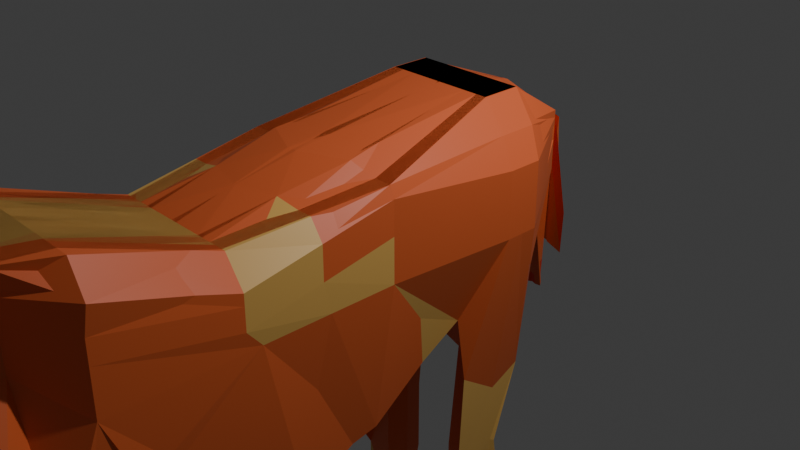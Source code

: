 # Source: MonCheval.blend  (saved by Blender 4.3.34; exported with 4.5.12 LTS)
import bpy
from mathutils import Matrix  # noqa: F401  (used for matrix-valued properties, if any)

bpy.ops.wm.read_factory_settings(use_empty=True)
scene = bpy.context.scene
scene.name = 'Scene'

# ---- collections
col_collection = bpy.data.collections.new('Collection'); scene.collection.children.link(col_collection)

# ---- materials (node trees are filled in below, after node groups)
mat_material = bpy.data.materials.new('Material')
mat_material.alpha_threshold = 0.0
mat_material.roughness = 0.5
mat_material.line_color = (0.0, 0.0, 0.0, 1.0)
mat_material_001 = bpy.data.materials.new('Material.001')
mat_material_002 = bpy.data.materials.new('Material.002')

# ---- material node trees
mat_material.use_nodes = True; mat_material.node_tree.nodes.clear()
_N = mat_material.node_tree.nodes; _L = mat_material.node_tree.links
n0 = _N.new('ShaderNodeOutputMaterial'); n0.name = 'Material Output'; n0.location = (300, 300)
n1 = _N.new('ShaderNodeBsdfPrincipled'); n1.name = 'Principled BSDF'; n1.location = (10, 300)
n1.inputs[0].default_value = (0.8005, 0.1444, 0.0419, 1.0)
n1.inputs[3].default_value = 1.45
_L.new(n1.outputs[0], n0.inputs[0])
n0.is_active_output = True
mat_material_001.use_nodes = True; mat_material_001.node_tree.nodes.clear()
_N = mat_material_001.node_tree.nodes; _L = mat_material_001.node_tree.links
n0 = _N.new('ShaderNodeBsdfPrincipled'); n0.name = 'Principled BSDF'; n0.location = (10, 300)
n0.inputs[0].default_value = (0.8004, 0.4673, 0.1198, 1.0)
n1 = _N.new('ShaderNodeOutputMaterial'); n1.name = 'Material Output'; n1.location = (300, 300)
_L.new(n0.outputs[0], n1.inputs[0])
n1.is_active_output = True
mat_material_002.use_nodes = True; mat_material_002.node_tree.nodes.clear()
_N = mat_material_002.node_tree.nodes; _L = mat_material_002.node_tree.links
n0 = _N.new('ShaderNodeBsdfPrincipled'); n0.name = 'Principled BSDF'; n0.location = (10, 300)
n0.inputs[0].default_value = (0.7997, 0.02833, 0.0, 1.0)
n1 = _N.new('ShaderNodeOutputMaterial'); n1.name = 'Material Output'; n1.location = (300, 300)
_L.new(n0.outputs[0], n1.inputs[0])
n1.is_active_output = True

# ---- world
world_world = bpy.data.worlds.new('World'); scene.world = world_world
world_world.use_nodes = True; world_world.node_tree.nodes.clear()
_N = world_world.node_tree.nodes; _L = world_world.node_tree.links
n0 = _N.new('ShaderNodeOutputWorld'); n0.name = 'World Output'; n0.location = (300, 300)
n1 = _N.new('ShaderNodeBackground'); n1.name = 'Background'; n1.location = (10, 300)
n1.inputs[0].default_value = (0.05088, 0.05088, 0.05088, 1.0)
_L.new(n1.outputs[0], n0.inputs[0])
n0.is_active_output = True
world_world.color = (0.05088, 0.05088, 0.05088)
world_world.sun_shadow_jitter_overblur = 0.0

# ---- cameras
cam_camera = bpy.data.cameras.new('Camera')
cam_camera.clip_end = 100.0
cam_camera.ortho_scale = 7.314

# ---- lights
light_light = bpy.data.lights.new('Light', 'POINT')
light_light.energy = 1000.0
light_light.shadow_soft_size = 0.1

# ---- meshes
me_cube = bpy.data.meshes.new('Cube')
me_cube.from_pydata([(0.6687, 1.547, 0.9592), (0.7117, 1.314, -0.3333), (0.9472, -1.0, 1.0), (0.8222, 0.03006, -0.8503), (-0.6828, 1.547, 0.9592), (-0.6398, 1.314, -0.3333), (-0.946, -1.0, 1.0), (-0.7745, 0.03006, -0.8503), (-1.07, -4.754, -0.3148), (-0.625, -4.537, 1.439), (0.5584, -4.537, 1.439), (0.9296, -4.754, -0.3148), (0.6687, 1.547, 0.3063), (-1.0, -1.0, 0.03381), (1.0, -1.0, 0.03381), (-0.6828, 1.547, 0.3063), (-0.596, -4.539, 0.4392), (0.5874, -4.539, 0.4392), (-0.8212, -6.754, 1.352), (-0.5751, -6.654, 2.666), (0.5842, -6.654, 2.666), (0.7465, -6.747, 0.9089), (-0.3059, -8.398, 0.2768), (-0.2204, -8.739, 0.6139), (0.227, -8.739, 0.6139), (0.3058, -8.398, 0.2768), (-1.0, -1.0, 0.5158), (-0.596, -4.539, 0.7244), (0.6687, 1.547, 0.632), (1.0, -1.0, 0.5158), (-0.6828, 1.547, 0.632), (0.5874, -4.539, 0.7244), (-1.0, -6.654, 2.182), (1.0, -6.654, 2.182), (-0.3169, -8.635, 0.327), (0.3443, -8.635, 0.327), (0.7893, -7.532, 0.8819), (-0.8206, -7.526, 0.7862), (-0.9993, -7.622, 1.957), (1.001, -7.622, 1.957), (-0.9993, -7.622, 1.472), (0.9873, -7.504, 1.594), (-0.8209, -7.14, 1.069), (1.0, -7.138, 2.311), (0.7882, -7.1, 0.9023), (-0.9996, -7.138, 2.311), (-0.9996, -7.138, 1.827), (1.0, -7.198, 1.813), (-1.0, -1.0, 0.7579), (-0.596, -4.539, 0.8677), (-1.0, -6.654, 2.424), (-0.2204, -8.739, 0.5598), (0.6687, 1.547, 0.7956), (1.0, -1.0, 0.7579), (-0.6828, 1.547, 0.7956), (0.5874, -4.539, 0.8677), (1.0, -6.654, 2.424), (0.227, -8.739, 0.5598), (-0.9993, -7.622, 1.715), (0.9813, -7.482, 1.74), (1.0, -7.198, 1.995), (-0.9996, -7.138, 2.069), (0.5765, 1.314, -0.3333), (0.7578, -1.0, 1.0), (0.6624, 0.03006, -0.8503), (0.5335, 1.547, 0.9592), (0.4389, -4.518, 1.391), (0.7295, -4.754, -0.3148), (0.7135, -4.997, -0.01971), (0.5335, 1.547, 0.3063), (0.4682, -6.654, 2.666), (0.8561, -6.466, 1.315), (0.1822, -8.739, 0.6139), (0.2446, -8.398, 0.2768), (0.2781, -8.635, 0.327), (0.5335, 1.547, 0.632), (0.8006, -7.622, 1.957), (0.6626, -7.395, 0.6631), (0.8564, -6.95, 0.9607), (0.8002, -7.138, 2.311), (0.1822, -8.739, 0.5598), (0.5335, 1.547, 0.7956), (0.4074, 1.314, -0.3333), (0.4806, -1.089, 1.131), (0.2909, -4.518, 1.391), (0.4634, -4.997, -0.01971), (0.3233, -6.654, 2.666), (0.606, -6.466, 1.315), (0.1263, -8.739, 0.6139), (0.1583, -8.372, 0.2495), (0.1955, -8.635, 0.327), (0.6067, -7.434, 0.6062), (0.6063, -6.95, 0.9607), (0.1263, -8.739, 0.5598), (0.4628, 0.03006, -0.8503), (0.2738, 1.564, 1.033), (0.4794, -4.754, -0.3148), (0.3645, 1.547, 0.3063), (0.3645, 1.547, 0.632), (0.5505, -7.622, 1.957), (0.5501, -7.138, 2.311), (0.2371, 1.57, 0.7216), (-0.4773, 1.314, -0.3333), (-0.7184, -1.0, 1.0), (-0.4838, -4.518, 1.391), (-0.8459, -4.997, -0.01971), (-0.4357, -6.654, 2.666), (-0.5825, -6.622, 1.229), (-0.1666, -8.739, 0.6139), (-0.2324, -8.398, 0.2768), (-0.2374, -8.635, 0.327), (-0.5819, -7.395, 0.6631), (-0.5822, -7.009, 0.9461), (-0.1666, -8.739, 0.5598), (-0.5825, 0.03006, -0.8503), (-0.5203, 1.547, 0.9592), (-0.83, -4.754, -0.3148), (-0.5203, 1.547, 0.3063), (-0.5203, 1.547, 0.632), (-0.7588, -7.622, 1.957), (-0.7592, -7.138, 2.311), (-0.5203, 1.547, 0.7956), (-0.3952, 0.03006, -0.8503), (-0.2335, 1.523, 1.052), (-0.5953, -4.754, -0.3148), (-0.3617, 1.547, 0.3063), (-0.3617, 1.547, 0.632), (-0.5241, -7.622, 1.957), (-0.5245, -7.138, 2.311), (-0.2522, 1.525, 0.7026), (-0.3188, 1.314, -0.3333), (-0.5366, -1.089, 1.131), (-0.345, -4.518, 1.391), (-0.6112, -4.997, -0.01971), (-0.2997, -6.654, 2.666), (-0.4687, -6.466, 1.315), (-0.1141, -8.739, 0.6139), (-0.1561, -8.375, 0.2496), (-0.1598, -8.635, 0.327), (-0.4679, -7.434, 0.6062), (-0.4683, -6.95, 0.9607), (-0.1141, -8.739, 0.5598), (-0.6042, -4.453, 1.346), (0.5793, -4.453, 1.346), (1.006, -4.443, -1.772), (-1.0, -4.382, -1.0), (-0.596, -4.424, 0.4392), (0.5874, -4.424, 0.4392), (-0.596, -4.424, 0.7244), (0.5874, -4.424, 0.7244), (-0.596, -4.424, 0.8677), (0.5874, -4.424, 0.8677), (0.7787, -4.311, -1.889), (0.4609, -4.453, 1.346), (0.5286, -4.311, -1.889), (0.3129, -4.453, 1.346), (-0.7595, -4.382, -1.0), (-0.4619, -4.453, 1.346), (-0.323, -4.453, 1.346), (-0.5249, -4.382, -1.0), (0.6549, -3.93, 1.327), (1.075, -3.286, -1.628), (-0.7997, -3.93, 1.327), (-0.9819, -4.173, -1.073), (-1.0, -3.981, 0.03381), (1.0, -3.981, 0.03381), (-1.0, -3.981, 0.5158), (1.0, -3.981, 0.5158), (-1.0, -3.981, 0.7579), (1.0, -3.981, 0.7579), (0.7787, -3.909, -1.889), (0.5094, -3.93, 1.327), (0.5286, -3.909, -1.889), (0.3274, -3.93, 1.327), (-0.3, -3.915, -1.92), (-0.6248, -3.93, 1.327), (-0.4542, -3.93, 1.327), (-0.06527, -3.915, -1.92), (-1.0, 0.9063, -0.4591), (0.634, 0.9776, 1.333), (-0.626, 0.9776, 1.333), (0.8516, 0.9277, -1.728), (1.118, 0.7888, 0.03381), (-1.08, 0.7943, 0.04938), (1.118, 0.7888, 0.5158), (-0.6828, 1.404, 0.632), (1.118, 0.7888, 0.7579), (-1.08, 0.7943, 0.7735), (0.6763, 0.7244, -1.872), (0.5079, 0.9776, 1.333), (0.4262, 0.842, -1.331), (0.3504, 0.9776, 1.333), (-0.7595, 0.9063, -0.4591), (-0.4745, 0.9776, 1.333), (-0.3266, 0.9776, 1.333), (-0.5249, 0.9063, -0.4591), (-1.0, 0.5287, -0.4591), (0.634, 0.5359, 1.333), (1.118, 0.4111, 0.03381), (1.118, 0.4111, 0.5158), (1.118, 0.4111, 0.7579), (0.8093, 0.4512, -1.435), (0.5079, 0.5359, 1.333), (0.4938, 0.4034, -1.467), (0.3504, 0.5359, 1.333), (-0.7595, 0.5287, -0.4591), (-0.4745, 0.5359, 1.333), (-0.3266, 0.5359, 1.333), (-0.5249, 0.5287, -0.4591), (-0.626, 0.5359, 1.333), (0.9278, 0.03661, -1.516), (-1.08, 0.4167, 0.04938), (-1.08, 0.4167, 0.5314), (-1.08, 0.4167, 0.7735), (0.7956, -3.941, -4.171), (0.7806, -4.315, -4.298), (0.5289, -4.029, -4.192), (0.5527, -4.499, -4.266), (0.9953, -4.482, -4.259), (0.9859, -3.995, -4.207), (0.8914, 0.1428, -4.326), (0.8791, 0.596, -4.226), (0.672, 0.6087, -4.229), (0.4087, 0.5765, -4.185), (0.6763, 0.3467, -4.223), (0.444, 0.1447, -4.315), (0.9583, -4.415, -2.898), (0.9842, -3.727, -2.629), (0.7787, -3.909, -2.581), (0.5286, -3.909, -2.581), (0.5286, -4.311, -2.581), (0.7787, -4.311, -2.581), (0.9626, -4.211, -3.453), (0.5286, -4.311, -3.403), (0.9788, -3.909, -3.403), (0.7028, -3.932, -3.403), (0.5286, -4.057, -3.403), (0.7787, -4.311, -3.403), (0.9788, -4.311, -3.966), (0.5286, -4.311, -3.966), (0.9866, -4.009, -3.866), (0.7469, -4.01, -3.876), (0.5718, -4.05, -3.948), (0.7787, -4.311, -3.966), (0.8933, 0.582, -2.575), (0.6763, 0.7244, -2.555), (0.9207, -0.01987, -2.76), (0.4262, 0.7244, -2.555), (0.4938, 0.2858, -2.691), (0.8093, 0.3336, -2.659), (-0.626, 0.7567, 1.333), (0.8764, 0.5356, -1.872), (-1.08, 0.6055, 0.04938), (-1.08, 0.6055, 0.5314), (-1.08, 0.6055, 0.7735), (-1.0, 0.7175, -0.4591), (0.634, 0.7567, 1.333), (1.118, 0.5999, 0.03381), (1.118, 0.5999, 0.5158), (1.118, 0.5999, 0.7579), (0.5079, 0.7567, 1.333), (0.4262, 0.6531, -1.331), (0.3504, 0.7567, 1.333), (-0.7595, 0.7175, -0.4591), (-0.4745, 0.7567, 1.333), (-0.3266, 0.7567, 1.333), (-0.5249, 0.7175, -0.4591), (0.8866, 0.5598, -4.275), (0.6763, 0.5356, -4.223), (0.4262, 0.5356, -4.223), (0.4262, 0.5356, -2.555), (0.8764, 0.5356, -2.555), (0.8764, 0.7244, -3.453), (0.8764, 0.3467, -3.453), (0.4938, 0.2858, -3.589), (0.6763, 0.7244, -3.453), (0.4262, 0.7244, -3.453), (0.8093, 0.3336, -3.557), (0.4262, 0.5356, -3.453), (0.8764, 0.5356, -3.453), (0.8786, 0.607, -3.995), (0.8764, 0.3467, -4.028), (0.4262, 0.3467, -4.028), (0.4262, 0.5356, -4.028), (0.8764, 0.5356, -4.028), (0.6785, 0.607, -3.995), (0.4284, 0.607, -3.995), (0.6763, 0.3467, -4.028), (0.7319, -2.587, 0.8473), (0.929, -2.037, -1.821), (-0.6905, -2.587, 0.8473), (-0.7713, -1.992, -1.806), (-1.0, -2.463, 0.03381), (1.0, -2.463, 0.03381), (-0.9819, -2.631, 0.2312), (1.018, -2.631, 0.2312), (-0.9819, -2.631, 0.4733), (1.018, -2.631, 0.4733), (0.7587, -1.962, -1.953), (0.5896, -2.587, 0.8473), (0.555, -1.962, -1.953), (0.4117, -2.587, 0.8473), (-0.4739, -1.921, -2.025), (-0.5194, -2.587, 0.8473), (-0.3525, -2.587, 0.8473), (-0.2828, -1.921, -2.025), (0.03617, 0.03006, -0.8503), (0.02195, 1.545, 1.126), (-0.08089, -4.931, -0.5995), (0.003377, 1.547, 0.3063), (0.003377, 1.547, 0.632), (-0.009662, -7.714, 2.149), (-0.01004, -7.23, 2.503), (0.00311, 1.545, 0.6658), (0.04635, 1.314, -0.3333), (-0.05515, -1.323, 1.138), (-0.02525, -4.518, 1.391), (-0.09427, -5.479, 0.2142), (0.01543, -6.654, 2.666), (0.07163, -6.466, 1.315), (0.00675, -8.739, 0.6139), (-0.001511, -8.353, 0.2277), (0.0188, -8.635, 0.327), (0.07237, -7.434, 0.6062), (0.072, -6.95, 0.9607), (0.00675, -8.739, 0.5598), (-0.003278, -4.453, 1.346), (0.01543, -4.382, -1.0), (0.475, -3.915, -1.92), (-0.06119, -3.93, 1.327), (0.01374, 0.9776, 1.333), (0.01543, 0.9063, -0.4591), (0.01374, 0.5359, 1.333), (0.01543, 0.5287, -0.4591), (0.01543, 0.7175, -0.4591), (0.01374, 0.7567, 1.333), (0.03168, -2.587, 0.8473), (0.1571, -1.921, -2.025), (0.6614, -7.827, 0.6903), (-0.8444, -7.986, 1.531), (-0.8444, -7.986, 1.122), (0.8453, -7.986, 1.122), (-0.697, -7.817, 0.566), (0.8453, -7.986, 1.531), (-0.8444, -7.986, 1.326), (0.8453, -7.986, 1.326), (0.6762, -7.986, 1.531), (0.3436, -7.994, 0.3148), (0.2265, -7.994, 0.3148), (0.4649, -7.986, 1.531), (-0.3862, -7.994, 0.3148), (-0.6412, -7.986, 1.531), (-0.443, -7.986, 1.531), (-0.2764, -7.994, 0.3148), (0.03602, -8.009, 1.472), (-0.02353, -7.994, 0.3148), (1.17, -6.938, 3.605), (1.164, -6.923, 3.613), (1.165, -6.852, 3.578), (1.159, -6.934, 3.598), (-0.3721, -6.058, 2.137), (0.366, -6.058, 2.137), (0.544, -6.055, 1.267), (-0.5601, -6.059, 1.52), (-0.5601, -6.059, 1.79), (0.5602, -6.059, 1.79), (-0.5601, -6.059, 1.926), (0.5602, -6.059, 1.926), (0.5071, -6.065, 1.448), (0.292, -6.055, 2.129), (0.3488, -6.065, 1.448), (0.1997, -6.055, 2.129), (-0.4799, -6.065, 1.448), (-0.2835, -6.055, 2.129), (-0.1969, -6.055, 2.129), (-0.3314, -6.065, 1.448), (0.003338, -6.055, 2.129), (-0.01232, -6.242, 1.27), (-1.0, -1.0, 0.879), (-0.6105, -4.538, 1.153), (-0.7876, -6.654, 2.545), (-0.2204, -8.739, 0.5869), (-0.9993, -7.622, 1.836), (-0.9996, -7.138, 2.19), (0.6687, 1.547, 0.8774), (1.0, -1.0, 0.879), (-0.6828, 1.547, 0.8774), (0.5729, -4.538, 1.153), (0.7921, -6.654, 2.545), (0.227, -8.739, 0.5869), (1.001, -7.622, 1.836), (1.0, -7.138, 2.19), (0.1822, -8.739, 0.5869), (0.5335, 1.547, 0.8774), (0.2554, 1.567, 0.8774), (0.1263, -8.739, 0.5869), (-0.5203, 1.547, 0.8774), (-0.1666, -8.739, 0.5869), (-0.1141, -8.739, 0.5869), (-0.2703, 1.529, 0.8774), (-0.6001, -4.439, 1.107), (0.5834, -4.439, 1.107), (0.9622, -3.955, 1.043), (-1.038, -3.955, 1.043), (0.9346, 0.8832, 1.046), (-0.8934, 0.8887, 1.061), (-0.8934, 0.4791, 1.061), (0.9346, 0.4735, 1.046), (0.9346, 0.6783, 1.046), (-0.8934, 0.6839, 1.061), (-0.9819, -2.631, 0.5944), (1.018, -2.631, 0.5944), (0.00675, -8.739, 0.5869), (-0.8444, -7.986, 1.429), (0.8453, -7.986, 1.429), (1.165, -6.887, 3.595), (1.165, -6.936, 3.602), (-0.4661, -6.059, 2.032), (0.4631, -6.059, 2.032), (0.9732, -7.531, 1.604), (1.002, -7.499, 1.725), (0.8453, -7.986, 1.122), (0.8453, -7.986, 1.326), (0.01071, 2.133, 0.7041), (0.2625, 2.152, 0.6111), (-0.008137, 1.686, 0.667), (0.2259, 1.711, 0.7229), (0.2442, 1.708, 0.8786), (-0.2815, 1.671, 0.8786), (-0.2634, 1.666, 0.7038), (-0.2448, 2.112, 0.6302), (-0.01677, 2.157, -0.3641), (-0.04424, 2.18, -1.432), (0.03704, 2.187, -1.462), (-0.05032, 2.18, -1.581), (0.02522, 2.188, -1.563), (0.03113, 2.187, -1.513), (-0.1386, 2.175, -1.513), (-0.1327, 2.174, -1.569), (-0.1267, 2.173, -1.456), (-0.05023, 2.181, -1.513), (0.1498, 2.169, -0.4256), (0.1377, 1.948, -0.317), (0.1255, 1.95, -0.42), (-0.1981, 1.92, -0.4327), (-0.02923, 1.933, -0.457), (-0.21, 1.923, -0.317), (-0.1857, 2.142, -0.413), (-0.003031, 2.145, 0.17), (0.1909, 1.828, 0.2808), (-0.01868, 1.81, 0.105), (0.2062, 2.161, 0.09271), (0.1757, 1.83, 0.1514), (-0.2308, 1.793, 0.1356), (-0.2458, 1.797, 0.2808), (-0.2152, 2.127, 0.1086), (0.178, 2.165, -0.1665), (0.1506, 1.89, -0.1343), (-0.2144, 1.857, -0.1485), (-0.2279, 1.86, -0.01811), (-0.2005, 2.135, -0.1522), (-0.009899, 2.151, -0.09709), (0.1643, 1.888, -0.01811), (-0.02396, 1.872, -0.176), (0.1639, 2.167, -0.2961), (0.1381, 1.92, -0.2772), (-0.2062, 1.888, -0.2906), (-0.219, 1.891, -0.1676), (-0.1931, 2.139, -0.2826), (-0.01333, 2.154, -0.2306), (0.151, 1.918, -0.1676), (-0.02659, 1.902, -0.3165), (0.09341, 2.178, -0.944), (0.07538, 2.069, -0.9915), (-0.1654, 2.047, -1.001), (-0.1743, 2.049, -0.9148), (-0.1562, 2.158, -0.9346), (-0.0305, 2.168, -0.8982), (0.0844, 2.068, -0.9148), (-0.03978, 2.057, -1.019), (-0.02363, 2.163, -0.6312), (0.111, 2.008, -0.6159), (-0.0345, 1.995, -0.738), (0.1216, 2.174, -0.6848), (0.1005, 2.009, -0.7057), (-0.1817, 1.983, -0.7168), (-0.1922, 1.986, -0.6159), (-0.171, 2.15, -0.6738), (0.1075, 2.176, -0.8144), (0.08792, 2.039, -0.8486), (-0.1736, 2.015, -0.8588), (-0.1832, 2.018, -0.7654), (-0.1636, 2.154, -0.8042), (-0.02707, 2.165, -0.7647), (0.09772, 2.038, -0.7654), (-0.03714, 2.026, -0.8785), (0.06523, 2.182, -1.203), (0.0503, 2.129, -1.277), (-0.1491, 2.11, -1.285), (-0.1564, 2.112, -1.214), (-0.1415, 2.166, -1.195), (-0.03737, 2.174, -1.165), (0.05776, 2.127, -1.214), (-0.04505, 2.119, -1.3), (-0.03394, 2.171, -1.032), (0.07108, 2.098, -1.064), (-0.04241, 2.088, -1.159), (0.07932, 2.18, -1.074), (0.06284, 2.099, -1.134), (-0.1572, 2.079, -1.143), (-0.1654, 2.081, -1.064), (-0.1488, 2.162, -1.065), (0.05114, 2.184, -1.333), (0.03776, 2.158, -1.42), (-0.1409, 2.142, -1.427), (-0.1475, 2.144, -1.363), (-0.1341, 2.169, -1.326), (-0.04081, 2.177, -1.299), (0.04445, 2.157, -1.363), (-0.04768, 2.149, -1.44), (-0.02416, 2.249, -0.4154), (0.2277, 2.269, -0.5084), (-0.0379, 2.261, -0.9495), (0.1713, 2.277, -1.027), (-0.4249, 2.147, -0.4984), (-0.1694, 2.168, -0.4245), (-0.1832, 2.18, -0.9586), (-0.3954, 2.162, -1.02), (0.8395, -1.794, 0.9236), (0.791, -1.133, -1.554), (-0.8182, -1.794, 0.9236), (-0.8575, -1.111, -1.546), (-1.0, -1.731, 0.03381), (1.0, -1.731, 0.03381), (-0.9909, -1.816, 0.3735), (1.009, -1.816, 0.3735), (-0.9909, -1.816, 0.6156), (1.009, -1.816, 0.6156), (0.626, -1.096, -1.619), (0.6737, -1.794, 0.9236), (0.4243, -1.096, -1.619), (0.4461, -1.838, 0.9894), (-0.6128, -1.075, -1.656), (-0.6189, -1.794, 0.9236), (-0.4446, -1.838, 0.9894), (-0.4236, -1.075, -1.656), (0.01205, -1.075, -1.656), (-0.01173, -1.955, 0.9925), (1.009, -1.816, 0.7367), (-0.9909, -1.816, 0.7367)], [], [(206, 209, 6, 103), (157, 142, 9, 104), (405, 180, 4, 386), (201, 210, 3, 64), (407, 197, 2, 385), (393, 65, 0, 384), (373, 360, 19, 106), (401, 143, 10, 387), (146, 145, 8, 16), (152, 144, 11, 67), (148, 146, 16, 27), (144, 147, 17, 11), (116, 105, 16, 8), (62, 69, 12, 1), (210, 198, 14, 3), (178, 183, 15, 5), (347, 338, 25, 73), (418, 361, 20, 388), (364, 363, 18, 32), (368, 362, 21, 71), (397, 108, 23, 381), (351, 339, 23, 108), (414, 343, 24, 389), (340, 342, 22, 34), (344, 340, 34, 51), (338, 341, 35, 25), (109, 110, 34, 22), (366, 364, 32, 50), (362, 365, 33, 21), (150, 148, 27, 49), (147, 149, 31, 17), (69, 75, 28, 12), (198, 199, 29, 14), (183, 185, 30, 15), (44, 47, 41, 36), (61, 46, 40, 58), (46, 42, 37, 40), (391, 43, 39, 390), (120, 45, 38, 119), (78, 44, 36, 77), (71, 21, 44, 78), (106, 19, 45, 120), (391, 60, 359, 416), (32, 18, 42, 46), (50, 32, 46, 61), (21, 33, 47, 44), (380, 50, 61, 383), (33, 56, 60, 47), (47, 60, 59, 41), (383, 61, 58, 382), (400, 150, 49, 379), (417, 366, 50, 380), (413, 344, 51, 381), (341, 345, 57, 35), (110, 113, 51, 34), (365, 367, 56, 33), (149, 151, 55, 31), (75, 81, 52, 28), (199, 200, 53, 29), (185, 187, 54, 30), (98, 101, 81, 75), (35, 57, 80, 74), (20, 70, 79, 43), (87, 71, 78, 92), (92, 78, 77, 91), (43, 79, 76, 39), (97, 98, 75, 69), (25, 35, 74, 73), (343, 346, 72, 24), (389, 24, 72, 392), (370, 368, 71, 87), (348, 347, 73, 89), (82, 97, 69, 62), (11, 17, 68, 67), (154, 152, 67, 96), (361, 369, 70, 20), (394, 95, 65, 393), (203, 201, 64, 94), (143, 153, 66, 10), (197, 202, 63, 2), (333, 203, 94, 306), (394, 101, 426, 427), (327, 154, 96, 308), (314, 309, 97, 82), (355, 348, 89, 321), (377, 370, 87, 319), (309, 310, 98, 97), (324, 92, 91, 323), (319, 87, 92, 324), (310, 313, 101, 98), (74, 80, 93, 90), (70, 86, 100, 79), (79, 100, 99, 76), (73, 74, 90, 89), (346, 349, 88, 72), (392, 72, 88, 395), (67, 68, 85, 96), (369, 371, 86, 70), (153, 155, 84, 66), (202, 204, 83, 63), (30, 54, 121, 118), (18, 107, 112, 42), (42, 112, 111, 37), (15, 30, 118, 117), (363, 372, 107, 18), (342, 350, 109, 22), (5, 15, 117, 102), (145, 156, 116, 8), (386, 4, 115, 396), (196, 205, 114, 7), (138, 141, 113, 110), (134, 106, 120, 128), (128, 120, 119, 127), (137, 138, 110, 109), (352, 351, 108, 136), (398, 136, 108, 397), (124, 133, 105, 116), (374, 373, 106, 134), (158, 157, 104, 132), (207, 206, 103, 131), (332, 207, 131, 315), (326, 158, 132, 316), (376, 374, 134, 318), (308, 317, 133, 124), (412, 320, 136, 398), (354, 352, 136, 320), (321, 322, 138, 137), (312, 128, 127, 311), (318, 134, 128, 312), (322, 325, 141, 138), (118, 121, 129, 126), (107, 135, 140, 112), (112, 140, 139, 111), (117, 118, 126, 125), (372, 375, 135, 107), (350, 353, 137, 109), (102, 117, 125, 130), (156, 159, 124, 116), (396, 115, 123, 399), (205, 208, 122, 114), (174, 177, 159, 156), (329, 176, 158, 326), (176, 175, 157, 158), (163, 174, 156, 145), (171, 173, 155, 153), (328, 172, 154, 327), (160, 171, 153, 143), (241, 240, 219, 214), (167, 169, 151, 149), (403, 168, 150, 400), (165, 167, 149, 147), (168, 166, 148, 150), (161, 165, 147, 144), (166, 164, 146, 148), (240, 238, 218, 219), (164, 163, 145, 146), (402, 160, 143, 401), (175, 162, 142, 157), (303, 290, 162, 175), (411, 288, 160, 402), (292, 291, 163, 164), (298, 289, 161, 170), (294, 292, 164, 166), (289, 293, 165, 161), (296, 294, 166, 168), (293, 295, 167, 165), (410, 296, 168, 403), (295, 297, 169, 167), (300, 298, 170, 172), (288, 299, 171, 160), (337, 300, 172, 328), (299, 301, 173, 171), (291, 302, 174, 163), (304, 303, 175, 176), (336, 304, 176, 329), (302, 305, 177, 174), (102, 130, 195, 192), (307, 123, 194, 330), (123, 115, 193, 194), (5, 102, 192, 178), (65, 95, 191, 189), (314, 82, 190, 331), (0, 65, 189, 179), (82, 62, 188, 190), (253, 254, 187, 185), (28, 52, 186, 184), (252, 253, 185, 183), (12, 28, 184, 182), (255, 252, 183, 178), (1, 12, 182, 181), (384, 0, 179, 404), (62, 1, 181, 188), (409, 250, 180, 405), (115, 4, 180, 193), (378, 6, 209, 406), (7, 13, 211, 196), (13, 26, 212, 211), (26, 48, 213, 212), (263, 266, 208, 205), (335, 265, 207, 332), (265, 264, 206, 207), (255, 263, 205, 196), (260, 262, 204, 202), (334, 261, 203, 333), (256, 260, 202, 197), (284, 281, 220, 267), (258, 259, 200, 199), (257, 258, 199, 198), (251, 257, 198, 210), (408, 256, 197, 407), (285, 280, 221, 222), (264, 250, 209, 206), (216, 214, 215, 217), (214, 219, 218, 215), (242, 241, 214, 216), (243, 239, 217, 215), (239, 242, 216, 217), (238, 243, 215, 218), (269, 268, 224, 225), (268, 267, 220, 224), (286, 285, 222, 223), (287, 282, 225, 224), (283, 286, 223, 269), (281, 287, 224, 220), (144, 152, 231, 226), (154, 172, 229, 230), (152, 154, 230, 231), (172, 170, 228, 229), (161, 144, 226, 227), (170, 161, 227, 228), (226, 231, 237, 232), (230, 229, 236, 233), (231, 230, 233, 237), (229, 228, 235, 236), (227, 226, 232, 234), (228, 227, 234, 235), (232, 237, 243, 238), (233, 236, 242, 239), (237, 233, 239, 243), (236, 235, 241, 242), (234, 232, 238, 240), (235, 234, 240, 241), (210, 201, 249, 246), (261, 190, 247, 270), (201, 203, 248, 249), (190, 188, 245, 247), (188, 181, 244, 245), (251, 210, 246, 271), (181, 251, 271, 244), (203, 261, 270, 248), (282, 283, 269, 225), (222, 221, 267, 268), (223, 222, 268, 269), (193, 180, 250, 264), (404, 179, 256, 408), (181, 182, 257, 251), (182, 184, 258, 257), (184, 186, 259, 258), (280, 284, 267, 221), (179, 189, 260, 256), (331, 190, 261, 334), (189, 191, 262, 260), (178, 192, 263, 255), (194, 193, 264, 265), (330, 194, 265, 335), (192, 195, 266, 263), (406, 209, 250, 409), (196, 211, 252, 255), (211, 212, 253, 252), (212, 213, 254, 253), (244, 271, 279, 272), (248, 270, 278, 274), (246, 249, 277, 273), (270, 247, 276, 278), (249, 248, 274, 277), (247, 245, 275, 276), (245, 244, 272, 275), (271, 246, 273, 279), (272, 279, 284, 280), (274, 278, 283, 282), (273, 277, 287, 281), (278, 276, 286, 283), (277, 274, 282, 287), (276, 275, 285, 286), (275, 272, 280, 285), (279, 273, 281, 284), (542, 545, 305, 302), (547, 544, 304, 336), (544, 543, 303, 304), (531, 542, 302, 291), (539, 541, 301, 299), (546, 540, 300, 337), (528, 539, 299, 288), (540, 538, 298, 300), (535, 537, 297, 295), (549, 536, 296, 410), (533, 535, 295, 293), (536, 534, 294, 296), (529, 533, 293, 289), (534, 532, 292, 294), (538, 529, 289, 298), (532, 531, 291, 292), (548, 528, 288, 411), (543, 530, 290, 303), (545, 546, 337, 305), (541, 547, 336, 301), (191, 330, 335, 262), (195, 331, 334, 266), (266, 334, 333, 208), (262, 335, 332, 204), (130, 314, 331, 195), (95, 307, 330, 191), (301, 336, 329, 173), (305, 337, 328, 177), (177, 328, 327, 159), (173, 329, 326, 155), (90, 93, 325, 322), (86, 318, 312, 100), (100, 312, 311, 99), (89, 90, 322, 321), (349, 354, 320, 88), (395, 88, 320, 412), (96, 85, 317, 308), (371, 376, 318, 86), (155, 326, 316, 84), (204, 332, 315, 83), (126, 129, 313, 310), (135, 319, 324, 140), (140, 324, 323, 139), (125, 126, 310, 309), (375, 377, 319, 135), (353, 355, 321, 137), (130, 125, 309, 314), (159, 327, 308, 124), (95, 394, 427, 424), (208, 333, 306, 122), (139, 323, 355, 353), (99, 311, 354, 349), (111, 139, 353, 350), (311, 127, 352, 354), (127, 119, 351, 352), (37, 111, 350, 342), (76, 99, 349, 346), (323, 91, 348, 355), (91, 77, 347, 348), (39, 76, 346, 343), (382, 58, 344, 413), (36, 41, 341, 338), (58, 40, 340, 344), (40, 37, 342, 340), (390, 39, 343, 414), (119, 38, 339, 351), (77, 36, 338, 347), (415, 357, 356, 416), (20, 43, 356, 357), (388, 20, 357, 415), (60, 56, 358, 359), (133, 317, 377, 375), (84, 316, 376, 371), (105, 133, 375, 372), (316, 132, 374, 376), (132, 104, 373, 374), (16, 105, 372, 363), (66, 84, 371, 369), (317, 85, 370, 377), (10, 66, 369, 361), (85, 68, 368, 370), (31, 55, 367, 365), (379, 49, 366, 417), (17, 31, 365, 362), (49, 27, 364, 366), (68, 17, 362, 368), (27, 16, 363, 364), (387, 10, 361, 418), (104, 9, 360, 373), (55, 387, 418, 367), (9, 379, 417, 360), (56, 388, 415, 358), (358, 415, 416, 359), (59, 390, 414, 345), (38, 382, 413, 339), (123, 307, 423, 430), (93, 395, 412, 325), (537, 548, 411, 297), (530, 549, 410, 290), (213, 406, 409, 254), (186, 404, 408, 259), (259, 408, 407, 200), (48, 378, 406, 213), (254, 409, 405, 187), (52, 384, 404, 186), (290, 410, 403, 162), (297, 411, 402, 169), (169, 402, 401, 151), (162, 403, 400, 142), (121, 396, 399, 129), (325, 412, 398, 141), (141, 398, 397, 113), (54, 386, 396, 121), (80, 392, 395, 93), (307, 95, 424, 423), (101, 394, 393, 81), (57, 389, 392, 80), (339, 413, 381, 23), (360, 417, 380, 19), (142, 400, 379, 9), (45, 383, 382, 38), (19, 380, 383, 45), (43, 391, 416, 356), (60, 391, 390, 59), (345, 414, 389, 57), (113, 397, 381, 51), (367, 418, 388, 56), (151, 401, 387, 55), (81, 393, 384, 52), (200, 407, 385, 53), (187, 405, 386, 54), (419, 420, 422, 421), (519, 514, 438, 434), (512, 518, 436, 433), (517, 512, 433, 432), (518, 513, 435, 436), (399, 123, 430, 428), (101, 313, 425, 426), (129, 399, 428, 429), (313, 129, 429, 425), (440, 432, 433, 436), (437, 439, 432, 440), (438, 437, 440, 434), (434, 440, 436, 435), (514, 515, 437, 438), (513, 519, 434, 435), (515, 516, 439, 437), (516, 517, 432, 439), (468, 469, 431, 447), (467, 468, 447, 446), (465, 471, 445, 443), (466, 467, 446, 444), (470, 465, 443, 442), (469, 464, 441, 431), (464, 470, 442, 441), (471, 466, 444, 445), (425, 429, 453, 450), (424, 427, 449, 451), (451, 448, 522, 523), (427, 426, 452, 449), (429, 428, 454, 453), (426, 425, 450, 452), (428, 430, 455, 454), (448, 455, 527, 526), (450, 453, 458, 463), (451, 449, 462, 456), (448, 451, 456, 461), (449, 452, 457, 462), (453, 454, 459, 458), (452, 450, 463, 457), (454, 455, 460, 459), (455, 448, 461, 460), (463, 458, 466, 471), (456, 462, 470, 464), (461, 456, 464, 469), (462, 457, 465, 470), (458, 459, 467, 466), (457, 463, 471, 465), (459, 460, 468, 467), (460, 461, 469, 468), (492, 493, 477, 476), (491, 492, 476, 475), (489, 495, 479, 473), (490, 491, 475, 474), (494, 489, 473, 478), (493, 488, 472, 477), (488, 494, 478, 472), (495, 490, 474, 479), (445, 444, 485, 482), (441, 442, 481, 483), (431, 441, 483, 480), (442, 443, 484, 481), (444, 446, 486, 485), (443, 445, 482, 484), (446, 447, 487, 486), (447, 431, 480, 487), (482, 485, 490, 495), (483, 481, 494, 488), (480, 483, 488, 493), (481, 484, 489, 494), (485, 486, 491, 490), (484, 482, 495, 489), (486, 487, 492, 491), (487, 480, 493, 492), (511, 504, 501, 500), (510, 511, 500, 499), (508, 506, 503, 497), (509, 510, 499, 498), (505, 508, 497, 502), (504, 507, 496, 501), (507, 505, 502, 496), (506, 509, 498, 503), (479, 474, 509, 506), (472, 478, 505, 507), (477, 472, 507, 504), (478, 473, 508, 505), (474, 475, 510, 509), (473, 479, 506, 508), (475, 476, 511, 510), (476, 477, 504, 511), (500, 501, 517, 516), (499, 500, 516, 515), (497, 503, 519, 513), (498, 499, 515, 514), (502, 497, 513, 518), (501, 496, 512, 517), (496, 502, 518, 512), (503, 498, 514, 519), (520, 521, 523, 522), (448, 423, 520, 522), (423, 424, 521, 520), (424, 451, 523, 521), (524, 525, 526, 527), (423, 448, 526, 525), (430, 423, 525, 524), (455, 430, 524, 527), (6, 378, 549, 530), (53, 385, 548, 537), (83, 315, 547, 541), (122, 306, 546, 545), (103, 6, 530, 543), (385, 2, 528, 548), (13, 7, 531, 532), (64, 3, 529, 538), (26, 13, 532, 534), (3, 14, 533, 529), (48, 26, 534, 536), (14, 29, 535, 533), (378, 48, 536, 549), (29, 53, 537, 535), (94, 64, 538, 540), (2, 63, 539, 528), (306, 94, 540, 546), (63, 83, 541, 539), (7, 114, 542, 531), (131, 103, 543, 544), (315, 131, 544, 547), (114, 122, 545, 542)])
me_cube.polygons.foreach_set('material_index', [0, 0, 0, 0, 0, 0, 0, 0, 0, 0, 0, 0, 0, 0, 0, 0, 0, 0, 0, 0, 0, 0, 0, 0, 0, 0, 0, 0, 0, 0, 0, 0, 0, 0, 0, 0, 0, 0, 0, 0, 0, 0, 0, 0, 0, 0, 0, 0, 0, 0, 0, 0, 0, 0, 0, 0, 0, 0, 0, 0, 0, 0, 0, 0, 0, 0, 0, 0, 0, 0, 0, 0, 0, 0, 0, 0, 0, 0, 0, 0, 0, 0, 0, 0, 0, 0, 0, 0, 0, 0, 0, 0, 0, 0, 0, 0, 0, 0, 0, 0, 0, 0, 0, 0, 0, 0, 0, 0, 0, 2, 0, 0, 0, 0, 0, 0, 0, 0, 0, 0, 0, 0, 0, 0, 0, 0, 0, 0, 0, 0, 0, 0, 0, 0, 0, 0, 0, 0, 0, 0, 0, 1, 0, 0, 0, 0, 0, 0, 0, 0, 0, 0, 0, 0, 1, 0, 0, 0, 0, 0, 0, 0, 0, 0, 0, 0, 0, 0, 0, 0, 0, 1, 0, 0, 1, 0, 0, 0, 0, 0, 0, 0, 0, 0, 0, 0, 0, 0, 0, 0, 0, 0, 0, 0, 0, 0, 0, 0, 2, 0, 0, 0, 0, 0, 0, 1, 0, 0, 0, 0, 1, 0, 0, 1, 0, 1, 0, 1, 1, 0, 1, 1, 0, 1, 0, 0, 0, 0, 0, 0, 1, 0, 1, 0, 1, 0, 1, 0, 1, 0, 1, 0, 0, 0, 0, 1, 1, 1, 1, 0, 0, 1, 0, 0, 0, 0, 0, 0, 1, 0, 0, 0, 2, 0, 0, 0, 0, 0, 0, 0, 1, 0, 0, 0, 0, 1, 1, 1, 1, 0, 1, 0, 1, 1, 1, 1, 0, 0, 0, 0, 1, 0, 1, 0, 1, 0, 1, 0, 0, 0, 0, 0, 1, 0, 0, 0, 0, 0, 0, 0, 0, 0, 1, 0, 0, 1, 0, 0, 0, 0, 0, 0, 0, 0, 0, 0, 0, 0, 0, 0, 0, 0, 0, 0, 2, 0, 0, 0, 0, 0, 0, 0, 0, 0, 0, 0, 0, 0, 0, 0, 0, 0, 0, 0, 0, 0, 0, 0, 1, 0, 0, 0, 0, 0, 0, 0, 0, 0, 0, 0, 0, 0, 0, 1, 0, 1, 0, 0, 0, 0, 0, 2, 0, 1, 0, 0, 0, 0, 0, 0, 0, 0, 0, 0, 0, 0, 0, 0, 0, 0, 2, 0, 0, 0, 0, 0, 0, 0, 0, 0, 0, 0, 0, 0, 0, 0, 0, 0, 0, 2, 2, 2, 0, 0, 0, 0, 2, 2, 2, 2, 0, 2, 2, 2, 0, 0, 0, 0, 2, 0, 2, 0, 0, 2, 0, 2, 0, 2, 2, 0, 0, 2, 0, 2, 0, 0, 2, 0, 0, 2, 0, 2, 0, 0, 0, 0, 2, 0, 0, 0, 2, 0, 2, 0, 0, 2, 0, 2, 0, 2, 0, 2, 0, 2, 0, 2, 0, 0, 0, 2, 2, 0, 0, 0, 2, 2, 2, 0, 0, 2, 2, 2, 0, 0, 0, 2, 2, 2, 0, 0, 2, 2, 2, 0, 2, 0, 2, 0, 2, 2, 2, 2, 0, 0, 0, 0, 0, 0, 0, 0, 0, 1, 0, 1, 0, 0, 0, 0, 0, 0, 0, 0, 0, 0])
_uv = me_cube.uv_layers.new(name='UVMap')
_uv.uv.foreach_set('vector', [0.8449, 0.5736, 0.875, 0.5736, 0.875, 0.75, 0.8449, 0.75, 0.8449, 0.75, 0.875, 0.75, 0.875, 0.75, 0.8449, 0.75, 0.6099, 0.2236, 0.625, 0.2236, 0.625, 0.25, 0.6099, 0.25, 0.35, 0.5736, 0.375, 0.5736, 0.375, 0.75, 0.35, 0.75, 0.6099, 0.5736, 0.625, 0.5736, 0.625, 0.75, 0.6099, 0.75, 0.6099, 0.475, 0.625, 0.475, 0.625, 0.5, 0.6099, 0.5, 0.8449, 0.75, 0.875, 0.75, 0.875, 0.75, 0.8449, 0.75, 0.6099, 0.75, 0.625, 0.75, 0.625, 0.75, 0.6099, 0.75, 0.5042, 0.0, 0.375, 0.0, 0.375, 0.0, 0.5042, 0.0, 0.35, 0.75, 0.375, 0.75, 0.375, 0.75, 0.35, 0.75, 0.5645, 0.0, 0.5042, 0.0, 0.5042, 0.0, 0.5645, 0.0, 0.375, 0.75, 0.5042, 0.75, 0.5042, 0.75, 0.375, 0.75, 0.375, 0.9699, 0.5042, 0.9699, 0.5042, 1.0, 0.375, 1.0, 0.375, 0.475, 0.5042, 0.475, 0.5042, 0.5, 0.375, 0.5, 0.375, 0.5736, 0.5042, 0.5736, 0.5042, 0.75, 0.375, 0.75, 0.375, 0.2236, 0.5042, 0.2236, 0.5042, 0.25, 0.375, 0.25, 0.5042, 0.775, 0.5042, 0.75, 0.5042, 0.75, 0.5042, 0.775, 0.6099, 0.75, 0.625, 0.75, 0.625, 0.75, 0.6099, 0.75, 0.5645, 0.0, 0.5042, 0.0, 0.5042, 0.0, 0.5645, 0.0, 0.5042, 0.7685, 0.5042, 0.7775, 0.5042, 0.75, 0.5042, 0.775, 0.6099, 0.9699, 0.625, 0.9699, 0.625, 1.0, 0.6099, 1.0, 0.8449, 0.75, 0.875, 0.75, 0.875, 0.75, 0.8449, 0.75, 0.6099, 0.75, 0.625, 0.75, 0.625, 0.75, 0.6099, 0.75, 0.5645, 0.0, 0.5042, 0.0, 0.5042, 0.0, 0.5645, 0.0, 0.5947, 0.0, 0.5645, 0.0, 0.5645, 0.0, 0.5947, 0.0, 0.5042, 0.75, 0.5645, 0.75, 0.5645, 0.75, 0.5042, 0.75, 0.5042, 0.9699, 0.5645, 0.9699, 0.5645, 1.0, 0.5042, 1.0, 0.5947, 0.0, 0.5645, 0.0, 0.5645, 0.0, 0.5947, 0.0, 0.5042, 0.7775, 0.5645, 0.75, 0.5645, 0.75, 0.5042, 0.75, 0.5947, 0.0, 0.5645, 0.0, 0.5645, 0.0, 0.5947, 0.0, 0.5042, 0.75, 0.5645, 0.75, 0.5645, 0.75, 0.5042, 0.75, 0.5042, 0.475, 0.5645, 0.475, 0.5645, 0.5, 0.5042, 0.5, 0.5042, 0.5736, 0.5645, 0.5736, 0.5645, 0.75, 0.5042, 0.75, 0.5042, 0.2236, 0.5645, 0.2236, 0.5645, 0.25, 0.5042, 0.25, 0.5042, 0.75, 0.5645, 0.75, 0.5645, 0.75, 0.5042, 0.75, 0.5947, 0.0, 0.5645, 0.0, 0.5645, 0.0, 0.5947, 0.0, 0.5645, 0.0, 0.5042, 0.0, 0.5042, 0.0, 0.5645, 0.0, 0.6099, 0.75, 0.625, 0.75, 0.625, 0.75, 0.6099, 0.75, 0.8449, 0.75, 0.875, 0.75, 0.875, 0.75, 0.8449, 0.75, 0.5042, 0.775, 0.5042, 0.75, 0.5042, 0.75, 0.5042, 0.775, 0.5042, 0.775, 0.5042, 0.75, 0.5042, 0.75, 0.5042, 0.775, 0.8449, 0.75, 0.875, 0.75, 0.875, 0.75, 0.8449, 0.75, 0.6099, 0.75, 0.5947, 0.75, 0.5947, 0.75, 0.6099, 0.75, 0.5645, 0.0, 0.5042, 0.0, 0.5042, 0.0, 0.5645, 0.0, 0.5947, 0.0, 0.5645, 0.0, 0.5645, 0.0, 0.5947, 0.0, 0.5042, 0.75, 0.5645, 0.75, 0.5645, 0.75, 0.5042, 0.75, 0.6099, 0.0, 0.5947, 0.0, 0.5947, 0.0, 0.6099, 0.0, 0.5645, 0.75, 0.5947, 0.75, 0.5947, 0.75, 0.5645, 0.75, 0.5645, 0.75, 0.5947, 0.75, 0.5947, 0.75, 0.5645, 0.75, 0.6099, 0.0, 0.5947, 0.0, 0.5947, 0.0, 0.6099, 0.0, 0.6099, 0.0, 0.5947, 0.0, 0.5947, 0.0, 0.6099, 0.0, 0.6099, 0.0, 0.5947, 0.0, 0.5947, 0.0, 0.6099, 0.0, 0.6099, 0.0, 0.5947, 0.0, 0.5947, 0.0, 0.6099, 0.0, 0.5645, 0.75, 0.5947, 0.75, 0.5947, 0.75, 0.5645, 0.75, 0.5645, 0.9699, 0.5947, 0.9699, 0.5947, 1.0, 0.5645, 1.0, 0.5645, 0.75, 0.5947, 0.75, 0.5947, 0.75, 0.5645, 0.75, 0.5645, 0.75, 0.5947, 0.75, 0.5947, 0.75, 0.5645, 0.75, 0.5645, 0.475, 0.5947, 0.475, 0.5947, 0.5, 0.5645, 0.5, 0.5645, 0.5736, 0.5947, 0.5736, 0.5947, 0.75, 0.5645, 0.75, 0.5645, 0.2236, 0.5947, 0.2236, 0.5947, 0.25, 0.5645, 0.25, 0.5645, 0.4437, 0.5947, 0.4437, 0.5947, 0.475, 0.5645, 0.475, 0.5645, 0.75, 0.5947, 0.75, 0.5947, 0.775, 0.5645, 0.775, 0.625, 0.75, 0.65, 0.75, 0.65, 0.75, 0.625, 0.75, 0.5042, 0.8063, 0.5042, 0.775, 0.5042, 0.775, 0.5042, 0.8063, 0.5042, 0.8063, 0.5042, 0.775, 0.5042, 0.775, 0.5042, 0.8063, 0.625, 0.75, 0.65, 0.75, 0.65, 0.75, 0.625, 0.75, 0.5042, 0.4437, 0.5645, 0.4437, 0.5645, 0.475, 0.5042, 0.475, 0.5042, 0.75, 0.5645, 0.75, 0.5645, 0.775, 0.5042, 0.775, 0.625, 0.75, 0.65, 0.75, 0.65, 0.75, 0.625, 0.75, 0.6099, 0.75, 0.625, 0.75, 0.625, 0.775, 0.6099, 0.775, 0.5042, 0.8063, 0.5042, 0.7685, 0.5042, 0.775, 0.5042, 0.8063, 0.5042, 0.8063, 0.5042, 0.775, 0.5042, 0.775, 0.5042, 0.8063, 0.375, 0.4437, 0.5042, 0.4437, 0.5042, 0.475, 0.375, 0.475, 0.375, 0.75, 0.5042, 0.75, 0.5042, 0.775, 0.375, 0.775, 0.3187, 0.75, 0.35, 0.75, 0.35, 0.75, 0.3187, 0.75, 0.625, 0.75, 0.65, 0.75, 0.65, 0.75, 0.625, 0.75, 0.6099, 0.4437, 0.625, 0.4437, 0.625, 0.475, 0.6099, 0.475, 0.3187, 0.5736, 0.35, 0.5736, 0.35, 0.75, 0.3187, 0.75, 0.625, 0.75, 0.65, 0.75, 0.65, 0.75, 0.625, 0.75, 0.625, 0.5736, 0.65, 0.5736, 0.65, 0.75, 0.625, 0.75, 0.2519, 0.5736, 0.3187, 0.5736, 0.3187, 0.75, 0.2519, 0.75, 0.6099, 0.4437, 0.5947, 0.4437, 0.5947, 0.4437, 0.6099, 0.4437, 0.2519, 0.75, 0.3187, 0.75, 0.3187, 0.75, 0.2519, 0.75, 0.375, 0.3769, 0.5042, 0.3769, 0.5042, 0.4437, 0.375, 0.4437, 0.5042, 0.8731, 0.5042, 0.8063, 0.5042, 0.8063, 0.5042, 0.8731, 0.5042, 0.8731, 0.5042, 0.8063, 0.5042, 0.8063, 0.5042, 0.8731, 0.5042, 0.3769, 0.5645, 0.3769, 0.5645, 0.4437, 0.5042, 0.4437, 0.5042, 0.8731, 0.5042, 0.8063, 0.5042, 0.8063, 0.5042, 0.8731, 0.5042, 0.8731, 0.5042, 0.8063, 0.5042, 0.8063, 0.5042, 0.8731, 0.5645, 0.3769, 0.5947, 0.3769, 0.5947, 0.4437, 0.5645, 0.4437, 0.5645, 0.775, 0.5947, 0.775, 0.5947, 0.8063, 0.5645, 0.8063, 0.65, 0.75, 0.6813, 0.75, 0.6813, 0.75, 0.65, 0.75, 0.65, 0.75, 0.6813, 0.75, 0.6813, 0.75, 0.65, 0.75, 0.5042, 0.775, 0.5645, 0.775, 0.5645, 0.8063, 0.5042, 0.8063, 0.65, 0.75, 0.6813, 0.75, 0.6813, 0.75, 0.65, 0.75, 0.6099, 0.775, 0.625, 0.775, 0.625, 0.8063, 0.6099, 0.8063, 0.375, 0.775, 0.5042, 0.775, 0.5042, 0.8063, 0.375, 0.8063, 0.65, 0.75, 0.6813, 0.75, 0.6813, 0.75, 0.65, 0.75, 0.65, 0.75, 0.6813, 0.75, 0.6813, 0.75, 0.65, 0.75, 0.65, 0.5736, 0.6813, 0.5736, 0.6813, 0.75, 0.65, 0.75, 0.5645, 0.25, 0.5947, 0.25, 0.5947, 0.2801, 0.5645, 0.2801, 0.5042, 1.0, 0.5042, 0.9699, 0.5042, 0.9699, 0.5042, 1.0, 0.5042, 1.0, 0.5042, 0.9699, 0.5042, 0.9699, 0.5042, 1.0, 0.5042, 0.25, 0.5645, 0.25, 0.5645, 0.2801, 0.5042, 0.2801, 0.5042, 1.0, 0.5042, 0.9699, 0.5042, 0.9699, 0.5042, 1.0, 0.5042, 1.0, 0.5042, 0.9699, 0.5042, 0.9699, 0.5042, 1.0, 0.375, 0.25, 0.5042, 0.25, 0.5042, 0.2801, 0.375, 0.2801, 0.125, 0.75, 0.1551, 0.75, 0.1551, 0.75, 0.125, 0.75, 0.6099, 0.25, 0.625, 0.25, 0.625, 0.2801, 0.6099, 0.2801, 0.125, 0.5736, 0.1551, 0.5736, 0.1551, 0.75, 0.125, 0.75, 0.5645, 0.9406, 0.5947, 0.9406, 0.5947, 0.9699, 0.5645, 0.9699, 0.8156, 0.75, 0.8449, 0.75, 0.8449, 0.75, 0.8156, 0.75, 0.8156, 0.75, 0.8449, 0.75, 0.8449, 0.75, 0.8156, 0.75, 0.5042, 0.9406, 0.5645, 0.9406, 0.5645, 0.9699, 0.5042, 0.9699, 0.8156, 0.75, 0.8449, 0.75, 0.8449, 0.75, 0.8156, 0.75, 0.6099, 0.9406, 0.625, 0.9406, 0.625, 0.9699, 0.6099, 0.9699, 0.375, 0.9406, 0.5042, 0.9406, 0.5042, 0.9699, 0.375, 0.9699, 0.8156, 0.75, 0.8449, 0.75, 0.8449, 0.75, 0.8156, 0.75, 0.8156, 0.75, 0.8449, 0.75, 0.8449, 0.75, 0.8156, 0.75, 0.8156, 0.5736, 0.8449, 0.5736, 0.8449, 0.75, 0.8156, 0.75, 0.7481, 0.5736, 0.8156, 0.5736, 0.8156, 0.75, 0.7481, 0.75, 0.7481, 0.75, 0.8156, 0.75, 0.8156, 0.75, 0.7481, 0.75, 0.7481, 0.75, 0.8156, 0.75, 0.8156, 0.75, 0.7481, 0.75, 0.375, 0.8731, 0.5042, 0.8731, 0.5042, 0.9406, 0.375, 0.9406, 0.6099, 0.8731, 0.625, 0.8731, 0.625, 0.9406, 0.6099, 0.9406, 0.7481, 0.75, 0.8156, 0.75, 0.8156, 0.75, 0.7481, 0.75, 0.5042, 0.8731, 0.5645, 0.8731, 0.5645, 0.9406, 0.5042, 0.9406, 0.7481, 0.75, 0.8156, 0.75, 0.8156, 0.75, 0.7481, 0.75, 0.7481, 0.75, 0.8156, 0.75, 0.8156, 0.75, 0.7481, 0.75, 0.5645, 0.8731, 0.5947, 0.8731, 0.5947, 0.9406, 0.5645, 0.9406, 0.5645, 0.2801, 0.5947, 0.2801, 0.5947, 0.3094, 0.5645, 0.3094, 0.5042, 0.9699, 0.5042, 0.9406, 0.5042, 0.9406, 0.5042, 0.9699, 0.5042, 0.9699, 0.5042, 0.9406, 0.5042, 0.9406, 0.5042, 0.9699, 0.5042, 0.2801, 0.5645, 0.2801, 0.5645, 0.3094, 0.5042, 0.3094, 0.5042, 0.9699, 0.5042, 0.9406, 0.5042, 0.9406, 0.5042, 0.9699, 0.5042, 0.9699, 0.5042, 0.9406, 0.5042, 0.9406, 0.5042, 0.9699, 0.375, 0.2801, 0.5042, 0.2801, 0.5042, 0.3094, 0.375, 0.3094, 0.1551, 0.75, 0.1844, 0.75, 0.1844, 0.75, 0.1551, 0.75, 0.6099, 0.2801, 0.625, 0.2801, 0.625, 0.3094, 0.6099, 0.3094, 0.1551, 0.5736, 0.1844, 0.5736, 0.1844, 0.75, 0.1551, 0.75, 0.1551, 0.75, 0.1844, 0.75, 0.1844, 0.75, 0.1551, 0.75, 0.7481, 0.75, 0.8156, 0.75, 0.8156, 0.75, 0.7481, 0.75, 0.8156, 0.75, 0.8449, 0.75, 0.8449, 0.75, 0.8156, 0.75, 0.125, 0.75, 0.1551, 0.75, 0.1551, 0.75, 0.125, 0.75, 0.65, 0.75, 0.6813, 0.75, 0.6813, 0.75, 0.65, 0.75, 0.2519, 0.75, 0.3187, 0.75, 0.3187, 0.75, 0.2519, 0.75, 0.625, 0.75, 0.65, 0.75, 0.65, 0.75, 0.625, 0.75, 0.35, 0.75, 0.375, 0.75, 0.375, 0.75, 0.35, 0.75, 0.5645, 0.75, 0.5947, 0.75, 0.5947, 0.75, 0.5645, 0.75, 0.6099, 0.0, 0.5947, 0.0, 0.5947, 0.0, 0.6099, 0.0, 0.5042, 0.75, 0.5645, 0.75, 0.5645, 0.75, 0.5042, 0.75, 0.5947, 0.0, 0.5645, 0.0, 0.5645, 0.0, 0.5947, 0.0, 0.375, 0.75, 0.5042, 0.75, 0.5042, 0.75, 0.375, 0.75, 0.5645, 0.0, 0.5042, 0.0, 0.5042, 0.0, 0.5645, 0.0, 0.375, 0.75, 0.375, 0.75, 0.375, 0.75, 0.375, 0.75, 0.5042, 0.0, 0.375, 0.0, 0.375, 0.0, 0.5042, 0.0, 0.6099, 0.75, 0.625, 0.75, 0.625, 0.75, 0.6099, 0.75, 0.8449, 0.75, 0.875, 0.75, 0.875, 0.75, 0.8449, 0.75, 0.8449, 0.75, 0.875, 0.75, 0.875, 0.75, 0.8449, 0.75, 0.6099, 0.75, 0.625, 0.75, 0.625, 0.75, 0.6099, 0.75, 0.5042, 0.0, 0.375, 0.0, 0.375, 0.0, 0.5042, 0.0, 0.35, 0.75, 0.375, 0.75, 0.375, 0.75, 0.35, 0.75, 0.5645, 0.0, 0.5042, 0.0, 0.5042, 0.0, 0.5645, 0.0, 0.375, 0.75, 0.5042, 0.75, 0.5042, 0.75, 0.375, 0.75, 0.5947, 0.0, 0.5645, 0.0, 0.5645, 0.0, 0.5947, 0.0, 0.5042, 0.75, 0.5645, 0.75, 0.5645, 0.75, 0.5042, 0.75, 0.6099, 0.0, 0.5947, 0.0, 0.5947, 0.0, 0.6099, 0.0, 0.5645, 0.75, 0.5947, 0.75, 0.5947, 0.75, 0.5645, 0.75, 0.3187, 0.75, 0.35, 0.75, 0.35, 0.75, 0.3187, 0.75, 0.625, 0.75, 0.65, 0.75, 0.65, 0.75, 0.625, 0.75, 0.2519, 0.75, 0.3187, 0.75, 0.3187, 0.75, 0.2519, 0.75, 0.65, 0.75, 0.6813, 0.75, 0.6813, 0.75, 0.65, 0.75, 0.125, 0.75, 0.1551, 0.75, 0.1551, 0.75, 0.125, 0.75, 0.8156, 0.75, 0.8449, 0.75, 0.8449, 0.75, 0.8156, 0.75, 0.7481, 0.75, 0.8156, 0.75, 0.8156, 0.75, 0.7481, 0.75, 0.1551, 0.75, 0.1844, 0.75, 0.1844, 0.75, 0.1551, 0.75, 0.1551, 0.5, 0.1844, 0.5, 0.1844, 0.5264, 0.1551, 0.5264, 0.7481, 0.5, 0.8156, 0.5, 0.8156, 0.5264, 0.7481, 0.5264, 0.8156, 0.5, 0.8449, 0.5, 0.8449, 0.5264, 0.8156, 0.5264, 0.125, 0.5, 0.1551, 0.5, 0.1551, 0.5264, 0.125, 0.5264, 0.65, 0.5, 0.6813, 0.5, 0.6813, 0.5264, 0.65, 0.5264, 0.2519, 0.5, 0.3187, 0.5, 0.3187, 0.5264, 0.2519, 0.5264, 0.625, 0.5, 0.65, 0.5, 0.65, 0.5264, 0.625, 0.5264, 0.3187, 0.5, 0.35, 0.5, 0.35, 0.5264, 0.3187, 0.5264, 0.5645, 0.2, 0.5947, 0.2, 0.5947, 0.2236, 0.5645, 0.2236, 0.5645, 0.5, 0.5947, 0.5, 0.5947, 0.5264, 0.5645, 0.5264, 0.5042, 0.2, 0.5645, 0.2, 0.5645, 0.2236, 0.5042, 0.2236, 0.5042, 0.5, 0.5645, 0.5, 0.5645, 0.5264, 0.5042, 0.5264, 0.375, 0.2, 0.5042, 0.2, 0.5042, 0.2236, 0.375, 0.2236, 0.375, 0.5, 0.5042, 0.5, 0.5042, 0.5264, 0.375, 0.5264, 0.6099, 0.5, 0.625, 0.5, 0.625, 0.5264, 0.6099, 0.5264, 0.35, 0.5, 0.375, 0.5, 0.375, 0.5264, 0.35, 0.5264, 0.6099, 0.2, 0.625, 0.2, 0.625, 0.2236, 0.6099, 0.2236, 0.8449, 0.5, 0.875, 0.5, 0.875, 0.5264, 0.8449, 0.5264, 0.6099, 0.0, 0.625, 0.0, 0.625, 0.1764, 0.6099, 0.1764, 0.375, 0.0, 0.5042, 0.0, 0.5042, 0.1764, 0.375, 0.1764, 0.5042, 0.0, 0.5645, 0.0, 0.5645, 0.1764, 0.5042, 0.1764, 0.5645, 0.0, 0.5947, 0.0, 0.5947, 0.1764, 0.5645, 0.1764, 0.1551, 0.55, 0.1844, 0.55, 0.1844, 0.5736, 0.1551, 0.5736, 0.7481, 0.55, 0.8156, 0.55, 0.8156, 0.5736, 0.7481, 0.5736, 0.8156, 0.55, 0.8449, 0.55, 0.8449, 0.5736, 0.8156, 0.5736, 0.125, 0.55, 0.1551, 0.55, 0.1551, 0.5736, 0.125, 0.5736, 0.65, 0.55, 0.6813, 0.55, 0.6813, 0.5736, 0.65, 0.5736, 0.2519, 0.55, 0.3187, 0.55, 0.3187, 0.5736, 0.2519, 0.5736, 0.625, 0.55, 0.65, 0.55, 0.65, 0.5736, 0.625, 0.5736, 0.375, 0.55, 0.375, 0.5736, 0.375, 0.5736, 0.375, 0.55, 0.5645, 0.55, 0.5947, 0.55, 0.5947, 0.5736, 0.5645, 0.5736, 0.5042, 0.55, 0.5645, 0.55, 0.5645, 0.5736, 0.5042, 0.5736, 0.375, 0.55, 0.5042, 0.55, 0.5042, 0.5736, 0.375, 0.5736, 0.6099, 0.55, 0.625, 0.55, 0.625, 0.5736, 0.6099, 0.5736, 0.35, 0.5264, 0.375, 0.5264, 0.375, 0.5264, 0.35, 0.5264, 0.8449, 0.55, 0.875, 0.55, 0.875, 0.5736, 0.8449, 0.5736, 0.3187, 0.75, 0.35, 0.75, 0.35, 0.75, 0.3187, 0.75, 0.35, 0.75, 0.375, 0.75, 0.375, 0.75, 0.35, 0.75, 0.3187, 0.75, 0.35, 0.75, 0.35, 0.75, 0.3187, 0.75, 0.35, 0.75, 0.3187, 0.75, 0.3187, 0.75, 0.35, 0.75, 0.3187, 0.75, 0.3187, 0.75, 0.3187, 0.75, 0.3187, 0.75, 0.375, 0.75, 0.35, 0.75, 0.35, 0.75, 0.375, 0.75, 0.3187, 0.55, 0.35, 0.55, 0.35, 0.5736, 0.3187, 0.5736, 0.35, 0.55, 0.375, 0.55, 0.375, 0.5736, 0.35, 0.5736, 0.3187, 0.5264, 0.35, 0.5264, 0.35, 0.5264, 0.3187, 0.5264, 0.35, 0.5736, 0.3187, 0.5736, 0.3187, 0.5736, 0.35, 0.5736, 0.3187, 0.55, 0.3187, 0.5264, 0.3187, 0.5264, 0.3187, 0.55, 0.375, 0.5736, 0.35, 0.5736, 0.35, 0.5736, 0.375, 0.5736, 0.375, 0.75, 0.35, 0.75, 0.35, 0.75, 0.375, 0.75, 0.3187, 0.75, 0.3187, 0.75, 0.3187, 0.75, 0.3187, 0.75, 0.35, 0.75, 0.3187, 0.75, 0.3187, 0.75, 0.35, 0.75, 0.3187, 0.75, 0.35, 0.75, 0.35, 0.75, 0.3187, 0.75, 0.375, 0.75, 0.375, 0.75, 0.375, 0.75, 0.375, 0.75, 0.35, 0.75, 0.375, 0.75, 0.375, 0.75, 0.35, 0.75, 0.375, 0.75, 0.35, 0.75, 0.35, 0.75, 0.375, 0.75, 0.3187, 0.75, 0.3187, 0.75, 0.3187, 0.75, 0.3187, 0.75, 0.35, 0.75, 0.3187, 0.75, 0.3187, 0.75, 0.35, 0.75, 0.3187, 0.75, 0.35, 0.75, 0.35, 0.75, 0.3187, 0.75, 0.375, 0.75, 0.375, 0.75, 0.375, 0.75, 0.375, 0.75, 0.35, 0.75, 0.375, 0.75, 0.375, 0.75, 0.35, 0.75, 0.375, 0.75, 0.35, 0.75, 0.35, 0.75, 0.375, 0.75, 0.3187, 0.75, 0.3187, 0.75, 0.3187, 0.75, 0.3187, 0.75, 0.35, 0.75, 0.3187, 0.75, 0.3187, 0.75, 0.35, 0.75, 0.3187, 0.75, 0.35, 0.75, 0.35, 0.75, 0.3187, 0.75, 0.375, 0.75, 0.375, 0.75, 0.375, 0.75, 0.375, 0.75, 0.35, 0.75, 0.375, 0.75, 0.375, 0.75, 0.35, 0.75, 0.375, 0.5736, 0.35, 0.5736, 0.35, 0.5736, 0.375, 0.5736, 0.3187, 0.55, 0.3187, 0.5264, 0.3187, 0.5264, 0.3187, 0.55, 0.35, 0.5736, 0.3187, 0.5736, 0.3187, 0.5736, 0.35, 0.5736, 0.3187, 0.5264, 0.35, 0.5264, 0.35, 0.5264, 0.3187, 0.5264, 0.35, 0.5264, 0.375, 0.5264, 0.375, 0.5264, 0.35, 0.5264, 0.375, 0.55, 0.375, 0.5736, 0.375, 0.5736, 0.375, 0.55, 0.375, 0.5264, 0.375, 0.55, 0.375, 0.55, 0.375, 0.5264, 0.3187, 0.5736, 0.3187, 0.55, 0.3187, 0.55, 0.3187, 0.5736, 0.3187, 0.5736, 0.3187, 0.55, 0.3187, 0.55, 0.3187, 0.5736, 0.35, 0.5264, 0.375, 0.5264, 0.375, 0.55, 0.35, 0.55, 0.3187, 0.5264, 0.35, 0.5264, 0.35, 0.55, 0.3187, 0.55, 0.8449, 0.5264, 0.875, 0.5264, 0.875, 0.55, 0.8449, 0.55, 0.6099, 0.5264, 0.625, 0.5264, 0.625, 0.55, 0.6099, 0.55, 0.375, 0.5264, 0.5042, 0.5264, 0.5042, 0.55, 0.375, 0.55, 0.5042, 0.5264, 0.5645, 0.5264, 0.5645, 0.55, 0.5042, 0.55, 0.5645, 0.5264, 0.5947, 0.5264, 0.5947, 0.55, 0.5645, 0.55, 0.375, 0.5264, 0.375, 0.55, 0.375, 0.55, 0.375, 0.5264, 0.625, 0.5264, 0.65, 0.5264, 0.65, 0.55, 0.625, 0.55, 0.2519, 0.5264, 0.3187, 0.5264, 0.3187, 0.55, 0.2519, 0.55, 0.65, 0.5264, 0.6813, 0.5264, 0.6813, 0.55, 0.65, 0.55, 0.125, 0.5264, 0.1551, 0.5264, 0.1551, 0.55, 0.125, 0.55, 0.8156, 0.5264, 0.8449, 0.5264, 0.8449, 0.55, 0.8156, 0.55, 0.7481, 0.5264, 0.8156, 0.5264, 0.8156, 0.55, 0.7481, 0.55, 0.1551, 0.5264, 0.1844, 0.5264, 0.1844, 0.55, 0.1551, 0.55, 0.6099, 0.1764, 0.625, 0.1764, 0.625, 0.2, 0.6099, 0.2, 0.375, 0.1764, 0.5042, 0.1764, 0.5042, 0.2, 0.375, 0.2, 0.5042, 0.1764, 0.5645, 0.1764, 0.5645, 0.2, 0.5042, 0.2, 0.5645, 0.1764, 0.5947, 0.1764, 0.5947, 0.2, 0.5645, 0.2, 0.375, 0.5264, 0.375, 0.55, 0.375, 0.55, 0.375, 0.5264, 0.3187, 0.5736, 0.3187, 0.55, 0.3187, 0.55, 0.3187, 0.5736, 0.375, 0.5736, 0.35, 0.5736, 0.35, 0.5736, 0.375, 0.5736, 0.3187, 0.55, 0.3187, 0.5264, 0.3187, 0.5264, 0.3187, 0.55, 0.35, 0.5736, 0.3187, 0.5736, 0.3187, 0.5736, 0.35, 0.5736, 0.3187, 0.5264, 0.35, 0.5264, 0.35, 0.5264, 0.3187, 0.5264, 0.35, 0.5264, 0.375, 0.5264, 0.375, 0.5264, 0.35, 0.5264, 0.375, 0.55, 0.375, 0.5736, 0.375, 0.5736, 0.375, 0.55, 0.375, 0.5264, 0.375, 0.55, 0.375, 0.55, 0.375, 0.5264, 0.3187, 0.5736, 0.3187, 0.55, 0.3187, 0.55, 0.3187, 0.5736, 0.375, 0.5736, 0.35, 0.5736, 0.35, 0.5736, 0.375, 0.5736, 0.3187, 0.55, 0.3187, 0.5264, 0.3187, 0.5264, 0.3187, 0.55, 0.35, 0.5736, 0.3187, 0.5736, 0.3187, 0.5736, 0.35, 0.5736, 0.3187, 0.5264, 0.35, 0.5264, 0.35, 0.5264, 0.3187, 0.5264, 0.35, 0.5264, 0.375, 0.5264, 0.375, 0.5264, 0.35, 0.5264, 0.375, 0.55, 0.375, 0.5736, 0.375, 0.5736, 0.375, 0.55, 0.1551, 0.75, 0.1844, 0.75, 0.1844, 0.75, 0.1551, 0.75, 0.7481, 0.75, 0.8156, 0.75, 0.8156, 0.75, 0.7481, 0.75, 0.8156, 0.75, 0.8449, 0.75, 0.8449, 0.75, 0.8156, 0.75, 0.125, 0.75, 0.1551, 0.75, 0.1551, 0.75, 0.125, 0.75, 0.65, 0.75, 0.6813, 0.75, 0.6813, 0.75, 0.65, 0.75, 0.2519, 0.75, 0.3187, 0.75, 0.3187, 0.75, 0.2519, 0.75, 0.625, 0.75, 0.65, 0.75, 0.65, 0.75, 0.625, 0.75, 0.3187, 0.75, 0.35, 0.75, 0.35, 0.75, 0.3187, 0.75, 0.5645, 0.75, 0.5947, 0.75, 0.5947, 0.75, 0.5645, 0.75, 0.6099, 0.0, 0.5947, 0.0, 0.5947, 0.0, 0.6099, 0.0, 0.5042, 0.75, 0.5645, 0.75, 0.5645, 0.75, 0.5042, 0.75, 0.5947, 0.0, 0.5645, 0.0, 0.5645, 0.0, 0.5947, 0.0, 0.375, 0.75, 0.5042, 0.75, 0.5042, 0.75, 0.375, 0.75, 0.5645, 0.0, 0.5042, 0.0, 0.5042, 0.0, 0.5645, 0.0, 0.35, 0.75, 0.375, 0.75, 0.375, 0.75, 0.35, 0.75, 0.5042, 0.0, 0.375, 0.0, 0.375, 0.0, 0.5042, 0.0, 0.6099, 0.75, 0.625, 0.75, 0.625, 0.75, 0.6099, 0.75, 0.8449, 0.75, 0.875, 0.75, 0.875, 0.75, 0.8449, 0.75, 0.1844, 0.75, 0.2519, 0.75, 0.2519, 0.75, 0.1844, 0.75, 0.6813, 0.75, 0.7481, 0.75, 0.7481, 0.75, 0.6813, 0.75, 0.6813, 0.5264, 0.7481, 0.5264, 0.7481, 0.55, 0.6813, 0.55, 0.1844, 0.5264, 0.2519, 0.5264, 0.2519, 0.55, 0.1844, 0.55, 0.1844, 0.55, 0.2519, 0.55, 0.2519, 0.5736, 0.1844, 0.5736, 0.6813, 0.55, 0.7481, 0.55, 0.7481, 0.5736, 0.6813, 0.5736, 0.1844, 0.5, 0.2519, 0.5, 0.2519, 0.5264, 0.1844, 0.5264, 0.6813, 0.5, 0.7481, 0.5, 0.7481, 0.5264, 0.6813, 0.5264, 0.6813, 0.75, 0.7481, 0.75, 0.7481, 0.75, 0.6813, 0.75, 0.1844, 0.75, 0.2519, 0.75, 0.2519, 0.75, 0.1844, 0.75, 0.1844, 0.75, 0.2519, 0.75, 0.2519, 0.75, 0.1844, 0.75, 0.6813, 0.75, 0.7481, 0.75, 0.7481, 0.75, 0.6813, 0.75, 0.5645, 0.8063, 0.5947, 0.8063, 0.5947, 0.8731, 0.5645, 0.8731, 0.6813, 0.75, 0.7481, 0.75, 0.7481, 0.75, 0.6813, 0.75, 0.6813, 0.75, 0.7481, 0.75, 0.7481, 0.75, 0.6813, 0.75, 0.5042, 0.8063, 0.5645, 0.8063, 0.5645, 0.8731, 0.5042, 0.8731, 0.6813, 0.75, 0.7481, 0.75, 0.7481, 0.75, 0.6813, 0.75, 0.6099, 0.8063, 0.625, 0.8063, 0.625, 0.8731, 0.6099, 0.8731, 0.375, 0.8063, 0.5042, 0.8063, 0.5042, 0.8731, 0.375, 0.8731, 0.6813, 0.75, 0.7481, 0.75, 0.7481, 0.75, 0.6813, 0.75, 0.6813, 0.75, 0.7481, 0.75, 0.7481, 0.75, 0.6813, 0.75, 0.6813, 0.5736, 0.7481, 0.5736, 0.7481, 0.75, 0.6813, 0.75, 0.5645, 0.3094, 0.5947, 0.3094, 0.5947, 0.3769, 0.5645, 0.3769, 0.5042, 0.9406, 0.5042, 0.8731, 0.5042, 0.8731, 0.5042, 0.9406, 0.5042, 0.9406, 0.5042, 0.8731, 0.5042, 0.8731, 0.5042, 0.9406, 0.5042, 0.3094, 0.5645, 0.3094, 0.5645, 0.3769, 0.5042, 0.3769, 0.5042, 0.9406, 0.5042, 0.8731, 0.5042, 0.8731, 0.5042, 0.9406, 0.5042, 0.9406, 0.5042, 0.8731, 0.5042, 0.8731, 0.5042, 0.9406, 0.375, 0.3094, 0.5042, 0.3094, 0.5042, 0.3769, 0.375, 0.3769, 0.1844, 0.75, 0.2519, 0.75, 0.2519, 0.75, 0.1844, 0.75, 0.625, 0.4437, 0.6099, 0.4437, 0.6099, 0.4437, 0.625, 0.4437, 0.1844, 0.5736, 0.2519, 0.5736, 0.2519, 0.75, 0.1844, 0.75, 0.5042, 0.9406, 0.5042, 0.8731, 0.5042, 0.8731, 0.5042, 0.9406, 0.6813, 0.75, 0.7481, 0.75, 0.7481, 0.75, 0.6813, 0.75, 0.5042, 0.9699, 0.5042, 0.9406, 0.5042, 0.9406, 0.5042, 0.9699, 0.7481, 0.75, 0.8156, 0.75, 0.8156, 0.75, 0.7481, 0.75, 0.8156, 0.75, 0.8449, 0.75, 0.8449, 0.75, 0.8156, 0.75, 0.5042, 1.0, 0.5042, 0.9699, 0.5042, 0.9699, 0.5042, 1.0, 0.65, 0.75, 0.6813, 0.75, 0.6813, 0.75, 0.65, 0.75, 0.5042, 0.8731, 0.5042, 0.8063, 0.5042, 0.8063, 0.5042, 0.8731, 0.5042, 0.8063, 0.5042, 0.775, 0.5042, 0.775, 0.5042, 0.8063, 0.625, 0.75, 0.65, 0.75, 0.65, 0.75, 0.625, 0.75, 0.6099, 0.0, 0.5947, 0.0, 0.5947, 0.0, 0.6099, 0.0, 0.5042, 0.75, 0.5645, 0.75, 0.5645, 0.75, 0.5042, 0.75, 0.5947, 0.0, 0.5645, 0.0, 0.5645, 0.0, 0.5947, 0.0, 0.5645, 0.0, 0.5042, 0.0, 0.5042, 0.0, 0.5645, 0.0, 0.6099, 0.75, 0.625, 0.75, 0.625, 0.75, 0.6099, 0.75, 0.8449, 0.75, 0.875, 0.75, 0.875, 0.75, 0.8449, 0.75, 0.5042, 0.775, 0.5042, 0.75, 0.5042, 0.75, 0.5042, 0.775, 0.6099, 0.75, 0.625, 0.75, 0.625, 0.75, 0.6099, 0.75, 0.625, 0.75, 0.625, 0.75, 0.625, 0.75, 0.625, 0.75, 0.6099, 0.75, 0.625, 0.75, 0.625, 0.75, 0.6099, 0.75, 0.5947, 0.75, 0.5947, 0.75, 0.5947, 0.75, 0.5947, 0.75, 0.5042, 0.9406, 0.5042, 0.8731, 0.5042, 0.8731, 0.5042, 0.9406, 0.6813, 0.75, 0.7481, 0.75, 0.7481, 0.75, 0.6813, 0.75, 0.5042, 0.9699, 0.5042, 0.9406, 0.5042, 0.9406, 0.5042, 0.9699, 0.7481, 0.75, 0.8156, 0.75, 0.8156, 0.75, 0.7481, 0.75, 0.8156, 0.75, 0.8449, 0.75, 0.8449, 0.75, 0.8156, 0.75, 0.5042, 1.0, 0.5042, 0.9699, 0.5042, 0.9699, 0.5042, 1.0, 0.65, 0.75, 0.6813, 0.75, 0.6813, 0.75, 0.65, 0.75, 0.5042, 0.8731, 0.5042, 0.8063, 0.5042, 0.8063, 0.5042, 0.8731, 0.625, 0.75, 0.65, 0.75, 0.65, 0.75, 0.625, 0.75, 0.5042, 0.8063, 0.5042, 0.775, 0.5042, 0.7685, 0.5042, 0.8063, 0.5645, 0.75, 0.5947, 0.75, 0.5947, 0.75, 0.5645, 0.75, 0.6099, 0.0, 0.5947, 0.0, 0.5947, 0.0, 0.6099, 0.0, 0.5042, 0.75, 0.5645, 0.75, 0.5645, 0.75, 0.5042, 0.7775, 0.5947, 0.0, 0.5645, 0.0, 0.5645, 0.0, 0.5947, 0.0, 0.5042, 0.775, 0.5042, 0.75, 0.5042, 0.7775, 0.5042, 0.7685, 0.5645, 0.0, 0.5042, 0.0, 0.5042, 0.0, 0.5645, 0.0, 0.6099, 0.75, 0.625, 0.75, 0.625, 0.75, 0.6099, 0.75, 0.8449, 0.75, 0.875, 0.75, 0.875, 0.75, 0.8449, 0.75, 0.5947, 0.75, 0.6099, 0.75, 0.6099, 0.75, 0.5947, 0.75, 0.625, 0.0, 0.6099, 0.0, 0.6099, 0.0, 0.625, 0.0, 0.5947, 0.75, 0.6099, 0.75, 0.6099, 0.75, 0.5947, 0.75, 0.5947, 0.75, 0.6099, 0.75, 0.6099, 0.75, 0.5947, 0.75, 0.5947, 0.75, 0.6099, 0.75, 0.6099, 0.75, 0.5947, 0.75, 0.625, 0.0, 0.6099, 0.0, 0.6099, 0.0, 0.625, 0.0, 0.8156, 0.5, 0.7481, 0.5, 0.7481, 0.5, 0.8156, 0.5, 0.5947, 0.8063, 0.6099, 0.8063, 0.6099, 0.8731, 0.5947, 0.8731, 0.5947, 0.75, 0.6099, 0.75, 0.6099, 0.75, 0.5947, 0.75, 0.625, 0.0, 0.6099, 0.0, 0.6099, 0.0, 0.625, 0.0, 0.5947, 0.1764, 0.6099, 0.1764, 0.6099, 0.2, 0.5947, 0.2, 0.5947, 0.5264, 0.6099, 0.5264, 0.6099, 0.55, 0.5947, 0.55, 0.5947, 0.55, 0.6099, 0.55, 0.6099, 0.5736, 0.5947, 0.5736, 0.5947, 0.0, 0.6099, 0.0, 0.6099, 0.1764, 0.5947, 0.1764, 0.5947, 0.2, 0.6099, 0.2, 0.6099, 0.2236, 0.5947, 0.2236, 0.5947, 0.5, 0.6099, 0.5, 0.6099, 0.5264, 0.5947, 0.5264, 0.625, 0.0, 0.6099, 0.0, 0.6099, 0.0, 0.625, 0.0, 0.5947, 0.75, 0.6099, 0.75, 0.6099, 0.75, 0.5947, 0.75, 0.5947, 0.75, 0.6099, 0.75, 0.6099, 0.75, 0.5947, 0.75, 0.625, 0.0, 0.6099, 0.0, 0.6099, 0.0, 0.625, 0.0, 0.5947, 0.2801, 0.6099, 0.2801, 0.6099, 0.3094, 0.5947, 0.3094, 0.5947, 0.8731, 0.6099, 0.8731, 0.6099, 0.9406, 0.5947, 0.9406, 0.5947, 0.9406, 0.6099, 0.9406, 0.6099, 0.9699, 0.5947, 0.9699, 0.5947, 0.25, 0.6099, 0.25, 0.6099, 0.2801, 0.5947, 0.2801, 0.5947, 0.775, 0.6099, 0.775, 0.6099, 0.8063, 0.5947, 0.8063, 0.7481, 0.5, 0.6813, 0.5, 0.6813, 0.5, 0.7481, 0.5, 0.5947, 0.4437, 0.6099, 0.4437, 0.6099, 0.475, 0.5947, 0.475, 0.5947, 0.75, 0.6099, 0.75, 0.6099, 0.775, 0.5947, 0.775, 0.625, 0.0, 0.6099, 0.0, 0.6099, 0.0, 0.625, 0.0, 0.625, 0.0, 0.6099, 0.0, 0.6099, 0.0, 0.625, 0.0, 0.625, 0.0, 0.6099, 0.0, 0.6099, 0.0, 0.625, 0.0, 0.625, 0.0, 0.6099, 0.0, 0.6099, 0.0, 0.625, 0.0, 0.625, 0.0, 0.6099, 0.0, 0.6099, 0.0, 0.625, 0.0, 0.625, 0.75, 0.6099, 0.75, 0.6099, 0.75, 0.625, 0.75, 0.5947, 0.75, 0.6099, 0.75, 0.6099, 0.75, 0.5947, 0.75, 0.5947, 0.75, 0.6099, 0.75, 0.6099, 0.75, 0.5947, 0.75, 0.5947, 0.9699, 0.6099, 0.9699, 0.6099, 1.0, 0.5947, 1.0, 0.5947, 0.75, 0.6099, 0.75, 0.6099, 0.75, 0.5947, 0.75, 0.5947, 0.75, 0.6099, 0.75, 0.6099, 0.75, 0.5947, 0.75, 0.5947, 0.475, 0.6099, 0.475, 0.6099, 0.5, 0.5947, 0.5, 0.5947, 0.5736, 0.6099, 0.5736, 0.6099, 0.75, 0.5947, 0.75, 0.5947, 0.2236, 0.6099, 0.2236, 0.6099, 0.25, 0.5947, 0.25, 0.5645, 0.75, 0.5947, 0.75, 0.5947, 0.75, 0.5645, 0.75, 0.5947, 0.3769, 0.5947, 0.3094, 0.5947, 0.3094, 0.5947, 0.3769, 0.625, 0.4437, 0.6099, 0.4437, 0.6099, 0.4437, 0.625, 0.4437, 0.7481, 0.5, 0.6813, 0.5, 0.6813, 0.5, 0.7481, 0.5, 0.6099, 0.4437, 0.5947, 0.4437, 0.5947, 0.4437, 0.6099, 0.4437, 0.6099, 0.3094, 0.625, 0.3094, 0.625, 0.3094, 0.6099, 0.3094, 0.5947, 0.4437, 0.5947, 0.3769, 0.5947, 0.3769, 0.5947, 0.4437, 0.5947, 0.3094, 0.6099, 0.3094, 0.6099, 0.3094, 0.5947, 0.3094, 0.5947, 0.3769, 0.5947, 0.3094, 0.5947, 0.3094, 0.5947, 0.3769, 0.6099, 0.3769, 0.625, 0.3769, 0.625, 0.4437, 0.6099, 0.4437, 0.6099, 0.3094, 0.625, 0.3094, 0.625, 0.3769, 0.6099, 0.3769, 0.5947, 0.3094, 0.6099, 0.3094, 0.6099, 0.3769, 0.5947, 0.3769, 0.5947, 0.3769, 0.6099, 0.3769, 0.6099, 0.4437, 0.5947, 0.4437, 0.5947, 0.3094, 0.6099, 0.3094, 0.6099, 0.3094, 0.5947, 0.3094, 0.5947, 0.4437, 0.5947, 0.3769, 0.5947, 0.3769, 0.5947, 0.4437, 0.6099, 0.3094, 0.625, 0.3094, 0.625, 0.3094, 0.6099, 0.3094, 0.8156, 0.5, 0.7481, 0.5, 0.7481, 0.5, 0.8156, 0.5, 0.8156, 0.5, 0.7481, 0.5, 0.7481, 0.5, 0.8156, 0.5, 0.6099, 0.3094, 0.625, 0.3094, 0.625, 0.3094, 0.6099, 0.3094, 0.5947, 0.4437, 0.5947, 0.3769, 0.5947, 0.3769, 0.5947, 0.4437, 0.5947, 0.3094, 0.6099, 0.3094, 0.6099, 0.3094, 0.5947, 0.3094, 0.6099, 0.4437, 0.5947, 0.4437, 0.5947, 0.4437, 0.6099, 0.4437, 0.7481, 0.5, 0.6813, 0.5, 0.6813, 0.5, 0.7481, 0.5, 0.625, 0.4437, 0.6099, 0.4437, 0.6099, 0.4437, 0.625, 0.4437, 0.5947, 0.3769, 0.5947, 0.3094, 0.5947, 0.3094, 0.5947, 0.3769, 0.5947, 0.3769, 0.5947, 0.3094, 0.5947, 0.3094, 0.5947, 0.3769, 0.625, 0.4437, 0.6099, 0.4437, 0.6099, 0.4437, 0.625, 0.4437, 0.6813, 0.5, 0.7481, 0.5, 0.7481, 0.5, 0.6813, 0.5, 0.6099, 0.4437, 0.5947, 0.4437, 0.5947, 0.4437, 0.6099, 0.4437, 0.5947, 0.3094, 0.6099, 0.3094, 0.6099, 0.3094, 0.5947, 0.3094, 0.5947, 0.4437, 0.5947, 0.3769, 0.5947, 0.3769, 0.5947, 0.4437, 0.6099, 0.3094, 0.625, 0.3094, 0.625, 0.3094, 0.6099, 0.3094, 0.7481, 0.5, 0.8156, 0.5, 0.8156, 0.5, 0.7481, 0.5, 0.5947, 0.3769, 0.5947, 0.3094, 0.5947, 0.3094, 0.5947, 0.3769, 0.625, 0.4437, 0.6099, 0.4437, 0.6099, 0.4437, 0.625, 0.4437, 0.7481, 0.5, 0.6813, 0.5, 0.6813, 0.5, 0.7481, 0.5, 0.6099, 0.4437, 0.5947, 0.4437, 0.5947, 0.4437, 0.6099, 0.4437, 0.5947, 0.3094, 0.6099, 0.3094, 0.6099, 0.3094, 0.5947, 0.3094, 0.5947, 0.4437, 0.5947, 0.3769, 0.5947, 0.3769, 0.5947, 0.4437, 0.6099, 0.3094, 0.625, 0.3094, 0.625, 0.3094, 0.6099, 0.3094, 0.8156, 0.5, 0.7481, 0.5, 0.7481, 0.5, 0.8156, 0.5, 0.5947, 0.3769, 0.5947, 0.3094, 0.5947, 0.3094, 0.5947, 0.3769, 0.625, 0.4437, 0.6099, 0.4437, 0.6099, 0.4437, 0.625, 0.4437, 0.7481, 0.5, 0.6813, 0.5, 0.6813, 0.5, 0.7481, 0.5, 0.6099, 0.4437, 0.5947, 0.4437, 0.5947, 0.4437, 0.6099, 0.4437, 0.5947, 0.3094, 0.6099, 0.3094, 0.6099, 0.3094, 0.5947, 0.3094, 0.5947, 0.4437, 0.5947, 0.3769, 0.5947, 0.3769, 0.5947, 0.4437, 0.6099, 0.3094, 0.625, 0.3094, 0.625, 0.3094, 0.6099, 0.3094, 0.8156, 0.5, 0.7481, 0.5, 0.7481, 0.5, 0.8156, 0.5, 0.8156, 0.5, 0.7481, 0.5, 0.7481, 0.5, 0.8156, 0.5, 0.6099, 0.3094, 0.625, 0.3094, 0.625, 0.3094, 0.6099, 0.3094, 0.5947, 0.4437, 0.5947, 0.3769, 0.5947, 0.3769, 0.5947, 0.4437, 0.5947, 0.3094, 0.6099, 0.3094, 0.6099, 0.3094, 0.5947, 0.3094, 0.6099, 0.4437, 0.5947, 0.4437, 0.5947, 0.4437, 0.6099, 0.4437, 0.7481, 0.5, 0.6813, 0.5, 0.6813, 0.5, 0.7481, 0.5, 0.625, 0.4437, 0.6099, 0.4437, 0.6099, 0.4437, 0.625, 0.4437, 0.5947, 0.3769, 0.5947, 0.3094, 0.5947, 0.3094, 0.5947, 0.3769, 0.5947, 0.3769, 0.5947, 0.3094, 0.5947, 0.3094, 0.5947, 0.3769, 0.625, 0.4437, 0.6099, 0.4437, 0.6099, 0.4437, 0.625, 0.4437, 0.7481, 0.5, 0.6813, 0.5, 0.6813, 0.5, 0.7481, 0.5, 0.6099, 0.4437, 0.5947, 0.4437, 0.5947, 0.4437, 0.6099, 0.4437, 0.5947, 0.3094, 0.6099, 0.3094, 0.6099, 0.3094, 0.5947, 0.3094, 0.5947, 0.4437, 0.5947, 0.3769, 0.5947, 0.3769, 0.5947, 0.4437, 0.6099, 0.3094, 0.625, 0.3094, 0.625, 0.3094, 0.6099, 0.3094, 0.8156, 0.5, 0.7481, 0.5, 0.7481, 0.5, 0.8156, 0.5, 0.5947, 0.3769, 0.5947, 0.3094, 0.5947, 0.3094, 0.5947, 0.3769, 0.625, 0.4437, 0.6099, 0.4437, 0.6099, 0.4437, 0.625, 0.4437, 0.7481, 0.5, 0.6813, 0.5, 0.6813, 0.5, 0.7481, 0.5, 0.6099, 0.4437, 0.5947, 0.4437, 0.5947, 0.4437, 0.6099, 0.4437, 0.5947, 0.3094, 0.6099, 0.3094, 0.6099, 0.3094, 0.5947, 0.3094, 0.5947, 0.4437, 0.5947, 0.3769, 0.5947, 0.3769, 0.5947, 0.4437, 0.6099, 0.3094, 0.625, 0.3094, 0.625, 0.3094, 0.6099, 0.3094, 0.8156, 0.5, 0.7481, 0.5, 0.7481, 0.5, 0.8156, 0.5, 0.8156, 0.5, 0.7481, 0.5, 0.7481, 0.5, 0.8156, 0.5, 0.6099, 0.3094, 0.625, 0.3094, 0.625, 0.3094, 0.6099, 0.3094, 0.5947, 0.4437, 0.5947, 0.3769, 0.5947, 0.3769, 0.5947, 0.4437, 0.5947, 0.3094, 0.6099, 0.3094, 0.6099, 0.3094, 0.5947, 0.3094, 0.6099, 0.4437, 0.5947, 0.4437, 0.5947, 0.4437, 0.6099, 0.4437, 0.7481, 0.5, 0.6813, 0.5, 0.6813, 0.5, 0.7481, 0.5, 0.625, 0.4437, 0.6099, 0.4437, 0.6099, 0.4437, 0.625, 0.4437, 0.5947, 0.3769, 0.5947, 0.3094, 0.5947, 0.3094, 0.5947, 0.3769, 0.5947, 0.3769, 0.5947, 0.3094, 0.5947, 0.3094, 0.5947, 0.3769, 0.625, 0.4437, 0.6099, 0.4437, 0.6099, 0.4437, 0.625, 0.4437, 0.7481, 0.5, 0.6813, 0.5, 0.6813, 0.5, 0.7481, 0.5, 0.6099, 0.4437, 0.5947, 0.4437, 0.5947, 0.4437, 0.6099, 0.4437, 0.5947, 0.3094, 0.6099, 0.3094, 0.6099, 0.3094, 0.5947, 0.3094, 0.5947, 0.4437, 0.5947, 0.3769, 0.5947, 0.3769, 0.5947, 0.4437, 0.6099, 0.3094, 0.625, 0.3094, 0.625, 0.3094, 0.6099, 0.3094, 0.8156, 0.5, 0.7481, 0.5, 0.7481, 0.5, 0.8156, 0.5, 0.8156, 0.5, 0.7481, 0.5, 0.7481, 0.5, 0.8156, 0.5, 0.6099, 0.3094, 0.625, 0.3094, 0.625, 0.3094, 0.6099, 0.3094, 0.5947, 0.4437, 0.5947, 0.3769, 0.5947, 0.3769, 0.5947, 0.4437, 0.5947, 0.3094, 0.6099, 0.3094, 0.6099, 0.3094, 0.5947, 0.3094, 0.6099, 0.4437, 0.5947, 0.4437, 0.5947, 0.4437, 0.6099, 0.4437, 0.7481, 0.5, 0.6813, 0.5, 0.6813, 0.5, 0.7481, 0.5, 0.625, 0.4437, 0.6099, 0.4437, 0.6099, 0.4437, 0.625, 0.4437, 0.5947, 0.3769, 0.5947, 0.3094, 0.5947, 0.3094, 0.5947, 0.3769, 0.7481, 0.5, 0.6813, 0.5, 0.6813, 0.5, 0.7481, 0.5, 0.7481, 0.5, 0.7481, 0.5, 0.7481, 0.5, 0.7481, 0.5, 0.7481, 0.5, 0.6813, 0.5, 0.6813, 0.5, 0.7481, 0.5, 0.625, 0.4437, 0.625, 0.4437, 0.625, 0.4437, 0.625, 0.4437, 0.8156, 0.5, 0.7481, 0.5, 0.7481, 0.5, 0.8156, 0.5, 0.7481, 0.5, 0.7481, 0.5, 0.7481, 0.5, 0.7481, 0.5, 0.8156, 0.5, 0.7481, 0.5, 0.7481, 0.5, 0.8156, 0.5, 0.625, 0.3094, 0.625, 0.3094, 0.625, 0.3094, 0.625, 0.3094, 0.625, 0.0, 0.6099, 0.0, 0.6099, 0.0, 0.625, 0.0, 0.5947, 0.75, 0.6099, 0.75, 0.6099, 0.75, 0.5947, 0.75, 0.6813, 0.75, 0.7481, 0.75, 0.7481, 0.75, 0.6813, 0.75, 0.1844, 0.75, 0.2519, 0.75, 0.2519, 0.75, 0.1844, 0.75, 0.8449, 0.75, 0.875, 0.75, 0.875, 0.75, 0.8449, 0.75, 0.6099, 0.75, 0.625, 0.75, 0.625, 0.75, 0.6099, 0.75, 0.5042, 0.0, 0.375, 0.0, 0.375, 0.0, 0.5042, 0.0, 0.35, 0.75, 0.375, 0.75, 0.375, 0.75, 0.35, 0.75, 0.5645, 0.0, 0.5042, 0.0, 0.5042, 0.0, 0.5645, 0.0, 0.375, 0.75, 0.5042, 0.75, 0.5042, 0.75, 0.375, 0.75, 0.5947, 0.0, 0.5645, 0.0, 0.5645, 0.0, 0.5947, 0.0, 0.5042, 0.75, 0.5645, 0.75, 0.5645, 0.75, 0.5042, 0.75, 0.6099, 0.0, 0.5947, 0.0, 0.5947, 0.0, 0.6099, 0.0, 0.5645, 0.75, 0.5947, 0.75, 0.5947, 0.75, 0.5645, 0.75, 0.3187, 0.75, 0.35, 0.75, 0.35, 0.75, 0.3187, 0.75, 0.625, 0.75, 0.65, 0.75, 0.65, 0.75, 0.625, 0.75, 0.2519, 0.75, 0.3187, 0.75, 0.3187, 0.75, 0.2519, 0.75, 0.65, 0.75, 0.6813, 0.75, 0.6813, 0.75, 0.65, 0.75, 0.125, 0.75, 0.1551, 0.75, 0.1551, 0.75, 0.125, 0.75, 0.8156, 0.75, 0.8449, 0.75, 0.8449, 0.75, 0.8156, 0.75, 0.7481, 0.75, 0.8156, 0.75, 0.8156, 0.75, 0.7481, 0.75, 0.1551, 0.75, 0.1844, 0.75, 0.1844, 0.75, 0.1551, 0.75])
me_cube.materials.append(mat_material)
me_cube.materials.append(mat_material_001)
me_cube.materials.append(mat_material_002)
me_cube.use_mirror_vertex_groups = False
me_cube.update()
arm_armature = bpy.data.armatures.new('Armature')  # bones are not reproduced

# ---- objects
ob_cube = bpy.data.objects.new('Cube', me_cube)
ob_light = bpy.data.objects.new('Light', light_light)
ob_camera = bpy.data.objects.new('Camera', cam_camera)
ob_armature = bpy.data.objects.new('Armature', arm_armature)

# ---- transforms, parenting, visibility, modifiers, constraints
ob_cube.location = (0.0, 0.0, 0.0)
ob_cube.lock_rotations_4d = False
ob_cube.empty_display_type = 'ARROWS'
ob_cube.lineart.crease_threshold = 0.0
_m = ob_cube.modifiers.new('Mirror', 'MIRROR')
ob_light.location = (4.076, 1.005, 5.904)
ob_light.rotation_euler = (0.6503, 0.05522, 1.866)
ob_light.lock_rotations_4d = False
ob_light.empty_display_type = 'ARROWS'
ob_light.color = (0.0, 0.0, 0.0, 0.0)
ob_light.lineart.crease_threshold = 0.0
ob_camera.location = (7.359, -6.926, 4.958)
ob_camera.rotation_euler = (1.109, 0.0, 0.8149)
ob_camera.lock_rotations_4d = False
ob_camera.empty_display_type = 'ARROWS'
ob_camera.color = (0.0, 0.0, 0.0, 0.0)
ob_camera.display_type = 'WIRE'
ob_camera.lineart.crease_threshold = 0.0
ob_armature.location = (-0.6133, 1.221, 2.258)

# ---- collection membership
col_collection.objects.link(ob_cube)
col_collection.objects.link(ob_light)
col_collection.objects.link(ob_camera)
col_collection.objects.link(ob_armature)

# ---- scene / render settings (as saved in the file)
scene.camera = ob_camera
scene.frame_start = 1; scene.frame_end = 250; scene.frame_set(0)
scene.render.engine = 'BLENDER_EEVEE_NEXT'
bpy.context.view_layer.update()
